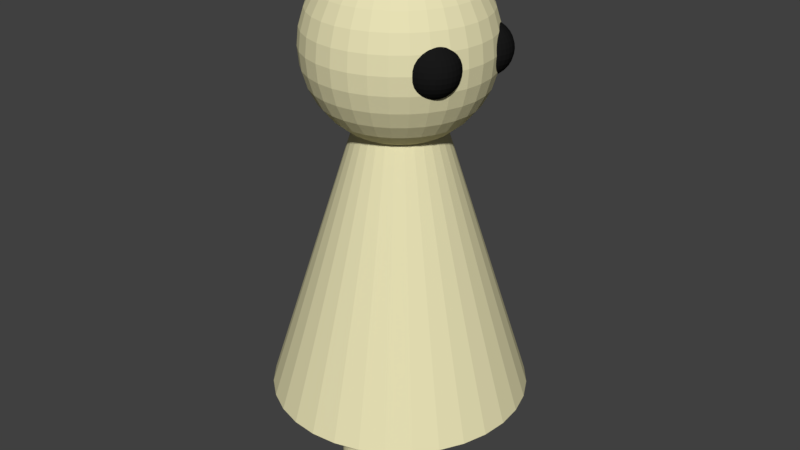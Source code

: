 # Source: Unequipped_Human_MKII.blend  (saved by Blender 2.78.0; exported with 4.5.12 LTS)
import bpy
from mathutils import Matrix  # noqa: F401  (used for matrix-valued properties, if any)

bpy.ops.wm.read_factory_settings(use_empty=True)
scene = bpy.context.scene
scene.name = 'Scene'

# ---- collections
col_collection_1 = bpy.data.collections.new('Collection 1'); scene.collection.children.link(col_collection_1)

# ---- materials (node trees are filled in below, after node groups)
mat_skin_unequipped_human_mkii = bpy.data.materials.new('Skin Unequipped Human MKII')
mat_skin_unequipped_human_mkii.alpha_threshold = 0.0
mat_skin_unequipped_human_mkii.use_transparent_shadow = False
mat_skin_unequipped_human_mkii.diffuse_color = (0.8, 0.751, 0.4597, 1.0)
mat_skin_unequipped_human_mkii.specular_color = (1.0, 0.7545, 0.6583)
mat_skin_unequipped_human_mkii.roughness = 0.5
mat_skin_unequipped_human_mkii.line_color = (0.0, 0.0, 0.0, 1.0)
mat_boots_unequipped_human_mkii = bpy.data.materials.new('Boots Unequipped Human MKII')
mat_boots_unequipped_human_mkii.alpha_threshold = 0.0
mat_boots_unequipped_human_mkii.use_transparent_shadow = False
mat_boots_unequipped_human_mkii.diffuse_color = (0.01002, 0.01002, 0.01002, 1.0)
mat_boots_unequipped_human_mkii.roughness = 0.5

# ---- material node trees

# ---- world
world_world = bpy.data.worlds.new('World'); scene.world = world_world
world_world.color = (0.05088, 0.05088, 0.05088)
world_world.use_sun_shadow = False
world_world.sun_shadow_jitter_overblur = 0.0
world_world.cycles.sampling_method = 'MANUAL'

# ---- meshes
me_cone = bpy.data.meshes.new('Cone')
me_cone.from_pydata([(2.217e-08, 0.811, -1.018), (0.1582, 0.7954, -1.018), (0.3104, 0.7493, -1.018), (0.4506, 0.6743, -1.018), (0.5735, 0.5735, -1.018), (0.6743, 0.4506, -1.018), (0.7493, 0.3104, -1.018), (0.7954, 0.1582, -1.018), (0.811, 1.086e-07, -1.018), (-3.532e-08, -9.064e-08, 1.573), (0.7954, -0.1582, -1.018), (0.7493, -0.3104, -1.018), (0.6743, -0.4506, -1.018), (0.5735, -0.5735, -1.018), (0.4506, -0.6743, -1.018), (0.3104, -0.7493, -1.018), (0.1582, -0.7954, -1.018), (-2.421e-07, -0.811, -1.018), (-0.1582, -0.7954, -1.018), (-0.3104, -0.7493, -1.018), (-0.4506, -0.6743, -1.018), (-0.5735, -0.5735, -1.018), (-0.6743, -0.4506, -1.018), (-0.7493, -0.3104, -1.018), (-0.7954, -0.1582, -1.018), (-0.811, 8.305e-07, -1.018), (-0.7954, 0.1582, -1.018), (-0.7493, 0.3104, -1.018), (-0.6743, 0.4506, -1.018), (-0.5735, 0.5735, -1.018), (-0.4506, 0.6743, -1.018), (-0.3104, 0.7493, -1.018), (-0.1582, 0.7954, -1.018), (0.02178, 0.1095, 1.757), (0.04272, 0.2148, 1.724), (0.06202, 0.3118, 1.672), (0.07893, 0.3968, 1.6), (0.09281, 0.4666, 1.514), (0.1031, 0.5185, 1.415), (0.1095, 0.5504, 1.307), (0.1116, 0.5612, 1.196), (0.1095, 0.5504, 1.084), (0.1031, 0.5185, 0.9768), (0.09281, 0.4666, 0.8779), (0.07893, 0.3968, 0.7912), (0.06202, 0.3118, 0.72), (0.04272, 0.2148, 0.6671), (0.02178, 0.1095, 0.6346), (0.04272, 0.1031, 1.757), (0.08379, 0.2023, 1.724), (0.1216, 0.2937, 1.672), (0.1548, 0.3738, 1.6), (0.1821, 0.4395, 1.514), (0.2023, 0.4884, 1.415), (0.2148, 0.5185, 1.307), (0.219, 0.5286, 1.196), (0.2148, 0.5185, 1.084), (0.2023, 0.4884, 0.9768), (0.1821, 0.4395, 0.8779), (0.1548, 0.3738, 0.7912), (0.1216, 0.2937, 0.72), (0.08379, 0.2023, 0.6671), (0.04272, 0.1031, 0.6346), (0.06202, 0.09281, 1.757), (0.1216, 0.1821, 1.724), (0.1766, 0.2643, 1.672), (0.2248, 0.3364, 1.6), (0.2643, 0.3956, 1.514), (0.2937, 0.4395, 1.415), (0.3118, 0.4666, 1.307), (0.3179, 0.4757, 1.196), (0.3118, 0.4666, 1.084), (0.2937, 0.4395, 0.9768), (0.2643, 0.3956, 0.8779), (0.2248, 0.3364, 0.7912), (0.1766, 0.2643, 0.72), (0.1216, 0.1821, 0.6671), (0.06202, 0.09281, 0.6346), (0.07893, 0.07893, 1.757), (0.1548, 0.1548, 1.724), (0.2248, 0.2248, 1.672), (0.2861, 0.2861, 1.6), (0.3364, 0.3364, 1.514), (0.3738, 0.3738, 1.415), (0.3968, 0.3968, 1.307), (0.4046, 0.4046, 1.196), (0.3968, 0.3968, 1.084), (0.3738, 0.3738, 0.9768), (0.3364, 0.3364, 0.8779), (0.2861, 0.2861, 0.7912), (0.2248, 0.2248, 0.72), (0.1548, 0.1548, 0.6671), (0.07893, 0.07893, 0.6346), (0.09281, 0.06202, 1.757), (0.1821, 0.1216, 1.724), (0.2643, 0.1766, 1.672), (0.3364, 0.2248, 1.6), (0.3956, 0.2643, 1.514), (0.4395, 0.2937, 1.415), (0.4666, 0.3118, 1.307), (0.4757, 0.3179, 1.196), (0.4666, 0.3118, 1.084), (0.4395, 0.2937, 0.9768), (0.3956, 0.2643, 0.8779), (0.3364, 0.2248, 0.7912), (0.2643, 0.1766, 0.72), (0.1821, 0.1216, 0.6671), (0.09281, 0.06202, 0.6346), (-2.661e-08, -1.534e-07, 0.6236), (0.1031, 0.04272, 1.757), (0.2023, 0.08379, 1.724), (0.2937, 0.1216, 1.672), (0.3738, 0.1548, 1.6), (0.4395, 0.1821, 1.514), (0.4884, 0.2023, 1.415), (0.5185, 0.2148, 1.307), (0.5286, 0.219, 1.196), (0.5185, 0.2148, 1.084), (0.4884, 0.2023, 0.9768), (0.4395, 0.1821, 0.8779), (0.3738, 0.1548, 0.7912), (0.2937, 0.1216, 0.72), (0.2023, 0.08379, 0.6671), (0.1031, 0.04272, 0.6346), (0.1095, 0.02178, 1.757), (0.2148, 0.04272, 1.724), (0.3118, 0.06202, 1.672), (0.3968, 0.07893, 1.6), (0.4666, 0.09281, 1.514), (0.5185, 0.1031, 1.415), (0.5504, 0.1095, 1.307), (0.5612, 0.1116, 1.196), (0.5504, 0.1095, 1.084), (0.5185, 0.1031, 0.9768), (0.4666, 0.09281, 0.8779), (0.3968, 0.07893, 0.7912), (0.3118, 0.06202, 0.72), (0.2148, 0.04272, 0.6671), (0.1095, 0.02178, 0.6346), (0.1116, -1.538e-07, 1.757), (0.219, -1.496e-07, 1.724), (0.3179, -1.453e-07, 1.672), (0.4046, -1.496e-07, 1.6), (0.4757, -1.581e-07, 1.514), (0.5286, -1.24e-07, 1.415), (0.5612, -1.922e-07, 1.307), (0.5722, -1.837e-07, 1.196), (0.5612, -1.922e-07, 1.084), (0.5286, -9.84e-08, 0.9768), (0.4757, -1.581e-07, 0.8779), (0.4046, -1.496e-07, 0.7912), (0.3179, -1.623e-07, 0.72), (0.219, -1.41e-07, 0.6671), (0.1116, -1.432e-07, 0.6346), (0.1095, -0.02178, 1.757), (0.2148, -0.04272, 1.724), (0.3118, -0.06202, 1.672), (0.3968, -0.07893, 1.6), (0.4666, -0.09281, 1.514), (0.5185, -0.1031, 1.415), (0.5504, -0.1095, 1.307), (0.5612, -0.1116, 1.196), (0.5504, -0.1095, 1.084), (0.5185, -0.1031, 0.9768), (0.4666, -0.09281, 0.8779), (0.3968, -0.07893, 0.7912), (0.3118, -0.06202, 0.72), (0.2148, -0.04272, 0.6671), (0.1095, -0.02178, 0.6346), (0.1031, -0.04272, 1.757), (0.2023, -0.08379, 1.724), (0.2937, -0.1216, 1.672), (0.3738, -0.1548, 1.6), (0.4395, -0.1821, 1.514), (0.4884, -0.2023, 1.415), (0.5185, -0.2148, 1.307), (0.5286, -0.219, 1.196), (0.5185, -0.2148, 1.084), (0.4884, -0.2023, 0.9768), (0.4395, -0.1821, 0.8779), (0.3738, -0.1548, 0.7912), (0.2937, -0.1216, 0.72), (0.2023, -0.08379, 0.6671), (0.1031, -0.04272, 0.6346), (0.09281, -0.06202, 1.757), (0.1821, -0.1216, 1.724), (0.2643, -0.1766, 1.672), (0.3364, -0.2248, 1.6), (0.3956, -0.2643, 1.514), (0.4395, -0.2937, 1.415), (0.4666, -0.3118, 1.307), (0.4757, -0.3179, 1.196), (0.4666, -0.3118, 1.084), (0.4395, -0.2937, 0.9768), (0.3956, -0.2643, 0.8779), (0.3364, -0.2248, 0.7912), (0.2643, -0.1766, 0.72), (0.1821, -0.1216, 0.6671), (0.09281, -0.06202, 0.6346), (0.07893, -0.07893, 1.757), (0.1548, -0.1548, 1.724), (0.2248, -0.2248, 1.672), (0.2861, -0.2861, 1.6), (0.3364, -0.3364, 1.514), (0.3738, -0.3738, 1.415), (0.3968, -0.3968, 1.307), (0.4046, -0.4046, 1.196), (0.3968, -0.3968, 1.084), (0.3738, -0.3738, 0.9768), (0.3364, -0.3364, 0.8779), (0.2861, -0.2861, 0.7912), (0.2248, -0.2248, 0.72), (0.1548, -0.1548, 0.6671), (0.07893, -0.07893, 0.6346), (0.06202, -0.09281, 1.757), (0.1216, -0.1821, 1.724), (0.1766, -0.2643, 1.672), (0.2248, -0.3364, 1.6), (0.2643, -0.3956, 1.514), (0.2937, -0.4395, 1.415), (0.3118, -0.4666, 1.307), (0.3179, -0.4757, 1.196), (0.3118, -0.4666, 1.084), (0.2937, -0.4395, 0.9768), (0.2643, -0.3956, 0.8779), (0.2248, -0.3364, 0.7912), (0.1766, -0.2643, 0.72), (0.1216, -0.1821, 0.6671), (0.06202, -0.09281, 0.6346), (0.04272, -0.1031, 1.757), (0.08379, -0.2023, 1.724), (0.1216, -0.2937, 1.672), (0.1548, -0.3738, 1.6), (0.1821, -0.4395, 1.514), (0.2023, -0.4884, 1.415), (0.2148, -0.5185, 1.307), (0.219, -0.5286, 1.196), (0.2148, -0.5185, 1.084), (0.2023, -0.4884, 0.9768), (0.1821, -0.4395, 0.8779), (0.1548, -0.3738, 0.7912), (0.1216, -0.2937, 0.72), (0.08379, -0.2023, 0.6671), (0.04272, -0.1031, 0.6346), (0.02178, -0.1095, 1.757), (0.04272, -0.2148, 1.724), (0.06202, -0.3118, 1.672), (0.07893, -0.3968, 1.6), (0.09281, -0.4666, 1.514), (0.1031, -0.5185, 1.415), (0.1095, -0.5504, 1.307), (0.1116, -0.5612, 1.196), (0.1095, -0.5504, 1.084), (0.1031, -0.5185, 0.9768), (0.09281, -0.4666, 0.8779), (0.07893, -0.3968, 0.7912), (0.06202, -0.3118, 0.72), (0.04272, -0.2148, 0.6671), (0.02178, -0.1095, 0.6346), (-3.074e-08, -0.1116, 1.757), (-3.026e-09, -0.219, 1.724), (-1.155e-08, -0.3179, 1.672), (-4.139e-08, -0.4046, 1.6), (-7.55e-08, -0.4757, 1.514), (9.763e-09, -0.5286, 1.415), (-7.55e-08, -0.5612, 1.307), (-8.402e-08, -0.5722, 1.196), (-7.55e-08, -0.5612, 1.084), (9.763e-09, -0.5286, 0.9768), (-7.55e-08, -0.4757, 0.8779), (-4.139e-08, -0.4046, 0.7912), (-3.287e-08, -0.3179, 0.72), (-2.434e-08, -0.219, 0.6671), (-2.434e-08, -0.1116, 0.6346), (-0.02178, -0.1095, 1.757), (-0.04272, -0.2148, 1.724), (-0.06202, -0.3118, 1.672), (-0.07893, -0.3968, 1.6), (-0.09281, -0.4666, 1.514), (-0.1031, -0.5185, 1.415), (-0.1095, -0.5504, 1.307), (-0.1116, -0.5612, 1.196), (-0.1095, -0.5504, 1.084), (-0.1031, -0.5185, 0.9768), (-0.09281, -0.4666, 0.8779), (-0.07893, -0.3968, 0.7912), (-0.06202, -0.3118, 0.72), (-0.04272, -0.2148, 0.6671), (-0.02178, -0.1095, 0.6346), (-0.04272, -0.1031, 1.757), (-0.08379, -0.2023, 1.724), (-0.1216, -0.2937, 1.672), (-0.1548, -0.3738, 1.6), (-0.1821, -0.4395, 1.514), (-0.2023, -0.4884, 1.415), (-0.2148, -0.5185, 1.307), (-0.219, -0.5286, 1.196), (-0.2148, -0.5185, 1.084), (-0.2023, -0.4884, 0.9768), (-0.1821, -0.4395, 0.8779), (-0.1548, -0.3738, 0.7912), (-0.1216, -0.2937, 0.72), (-0.08379, -0.2023, 0.6671), (-0.04272, -0.1031, 0.6346), (-1.302e-07, -3.084e-07, 1.768), (-0.06202, -0.09281, 1.757), (-0.1216, -0.1821, 1.724), (-0.1766, -0.2643, 1.672), (-0.2248, -0.3364, 1.6), (-0.2643, -0.3956, 1.514), (-0.2937, -0.4395, 1.415), (-0.3118, -0.4666, 1.307), (-0.3179, -0.4757, 1.196), (-0.3118, -0.4666, 1.084), (-0.2937, -0.4395, 0.9768), (-0.2643, -0.3956, 0.8779), (-0.2248, -0.3364, 0.7912), (-0.1766, -0.2643, 0.72), (-0.1216, -0.1821, 0.6671), (-0.06202, -0.09281, 0.6346), (-0.07893, -0.07893, 1.757), (-0.1548, -0.1548, 1.724), (-0.2248, -0.2248, 1.672), (-0.2861, -0.2861, 1.6), (-0.3364, -0.3364, 1.514), (-0.3738, -0.3738, 1.415), (-0.3968, -0.3968, 1.307), (-0.4046, -0.4046, 1.196), (-0.3968, -0.3968, 1.084), (-0.3738, -0.3738, 0.9768), (-0.3364, -0.3364, 0.8779), (-0.2861, -0.2861, 0.7912), (-0.2248, -0.2248, 0.72), (-0.1548, -0.1548, 0.6671), (-0.07893, -0.07893, 0.6346), (-0.09281, -0.06202, 1.757), (-0.1821, -0.1216, 1.724), (-0.2643, -0.1766, 1.672), (-0.3364, -0.2248, 1.6), (-0.3956, -0.2643, 1.514), (-0.4395, -0.2937, 1.415), (-0.4666, -0.3118, 1.307), (-0.4757, -0.3179, 1.196), (-0.4666, -0.3118, 1.084), (-0.4395, -0.2937, 0.9768), (-0.3956, -0.2643, 0.8779), (-0.3364, -0.2248, 0.7912), (-0.2643, -0.1766, 0.72), (-0.1821, -0.1216, 0.6671), (-0.09281, -0.06202, 0.6346), (-0.1031, -0.04272, 1.757), (-0.2023, -0.08379, 1.724), (-0.2937, -0.1216, 1.672), (-0.3738, -0.1548, 1.6), (-0.4395, -0.1821, 1.514), (-0.4884, -0.2023, 1.415), (-0.5185, -0.2148, 1.307), (-0.5286, -0.219, 1.196), (-0.5185, -0.2148, 1.084), (-0.4884, -0.2023, 0.9768), (-0.4395, -0.1821, 0.8779), (-0.3738, -0.1548, 0.7912), (-0.2937, -0.1216, 0.72), (-0.2023, -0.08379, 0.6671), (-0.1031, -0.04272, 0.6346), (-0.1095, -0.02178, 1.757), (-0.2148, -0.04272, 1.724), (-0.3118, -0.06202, 1.672), (-0.3968, -0.07893, 1.6), (-0.4666, -0.09281, 1.514), (-0.5185, -0.1031, 1.415), (-0.5504, -0.1095, 1.307), (-0.5612, -0.1116, 1.196), (-0.5504, -0.1095, 1.084), (-0.5185, -0.1031, 0.9768), (-0.4666, -0.09281, 0.8779), (-0.3968, -0.07893, 0.7912), (-0.3118, -0.06202, 0.72), (-0.2148, -0.04272, 0.6671), (-0.1095, -0.02178, 0.6346), (-0.1116, -1.453e-07, 1.757), (-0.219, -1.282e-07, 1.724), (-0.3179, -1.282e-07, 1.672), (-0.4046, -7.283e-08, 1.6), (-0.4757, -4.725e-08, 1.514), (-0.5286, -1.496e-07, 1.415), (-0.5612, -2.167e-08, 1.307), (-0.5722, -4.725e-08, 1.196), (-0.5612, -2.167e-08, 1.084), (-0.5286, -1.496e-07, 0.9768), (-0.4757, -4.725e-08, 0.8779), (-0.4046, -7.283e-08, 0.7912), (-0.3179, -1.155e-07, 0.72), (-0.219, -1.112e-07, 0.6671), (-0.1116, -1.474e-07, 0.6346), (-0.1095, 0.02178, 1.757), (-0.2148, 0.04272, 1.724), (-0.3118, 0.06202, 1.672), (-0.3968, 0.07893, 1.6), (-0.4666, 0.09281, 1.514), (-0.5185, 0.1031, 1.415), (-0.5504, 0.1095, 1.307), (-0.5612, 0.1116, 1.196), (-0.5504, 0.1095, 1.084), (-0.5185, 0.1031, 0.9768), (-0.4666, 0.09281, 0.8779), (-0.3968, 0.07893, 0.7912), (-0.3118, 0.06202, 0.72), (-0.2148, 0.04272, 0.6671), (-0.1095, 0.02178, 0.6346), (-0.1031, 0.04272, 1.757), (-0.2023, 0.08379, 1.724), (-0.2937, 0.1216, 1.672), (-0.3738, 0.1548, 1.6), (-0.4395, 0.1821, 1.514), (-0.4884, 0.2023, 1.415), (-0.5185, 0.2148, 1.307), (-0.5286, 0.219, 1.196), (-0.5185, 0.2148, 1.084), (-0.4884, 0.2023, 0.9768), (-0.4395, 0.1821, 0.8779), (-0.3738, 0.1548, 0.7912), (-0.2937, 0.1216, 0.72), (-0.2023, 0.08379, 0.6671), (-0.1031, 0.04272, 0.6346), (-0.09281, 0.06202, 1.757), (-0.1821, 0.1216, 1.724), (-0.2643, 0.1766, 1.672), (-0.3364, 0.2248, 1.6), (-0.3956, 0.2643, 1.514), (-0.4395, 0.2937, 1.415), (-0.4666, 0.3118, 1.307), (-0.4757, 0.3179, 1.196), (-0.4666, 0.3118, 1.084), (-0.4395, 0.2937, 0.9768), (-0.3956, 0.2643, 0.8779), (-0.3364, 0.2248, 0.7912), (-0.2643, 0.1766, 0.72), (-0.1821, 0.1216, 0.6671), (-0.09281, 0.06202, 0.6346), (-0.07893, 0.07893, 1.757), (-0.1548, 0.1548, 1.724), (-0.2248, 0.2248, 1.672), (-0.2861, 0.2861, 1.6), (-0.3364, 0.3364, 1.514), (-0.3738, 0.3738, 1.415), (-0.3968, 0.3968, 1.307), (-0.4046, 0.4046, 1.196), (-0.3968, 0.3968, 1.084), (-0.3738, 0.3738, 0.9768), (-0.3364, 0.3364, 0.8779), (-0.2861, 0.2861, 0.7912), (-0.2248, 0.2248, 0.72), (-0.1548, 0.1548, 0.6671), (-0.07893, 0.07893, 0.6346), (-0.06202, 0.09281, 1.757), (-0.1216, 0.1821, 1.724), (-0.1766, 0.2643, 1.672), (-0.2248, 0.3364, 1.6), (-0.2643, 0.3956, 1.514), (-0.2937, 0.4395, 1.415), (-0.3118, 0.4666, 1.307), (-0.3179, 0.4757, 1.196), (-0.3118, 0.4666, 1.084), (-0.2937, 0.4395, 0.9768), (-0.2643, 0.3956, 0.8779), (-0.2248, 0.3364, 0.7912), (-0.1766, 0.2643, 0.72), (-0.1216, 0.1821, 0.6671), (-0.06202, 0.09281, 0.6346), (-0.04272, 0.1031, 1.757), (-0.08379, 0.2023, 1.724), (-0.1216, 0.2937, 1.672), (-0.1548, 0.3738, 1.6), (-0.1821, 0.4395, 1.514), (-0.2023, 0.4884, 1.415), (-0.2148, 0.5185, 1.307), (-0.219, 0.5286, 1.196), (-0.2148, 0.5185, 1.084), (-0.2023, 0.4884, 0.9768), (-0.1821, 0.4395, 0.8779), (-0.1548, 0.3738, 0.7912), (-0.1216, 0.2937, 0.72), (-0.08379, 0.2023, 0.6671), (-0.04272, 0.1031, 0.6346), (-0.02178, 0.1095, 1.757), (-0.04272, 0.2148, 1.724), (-0.06202, 0.3118, 1.672), (-0.07893, 0.3968, 1.6), (-0.09281, 0.4666, 1.514), (-0.1031, 0.5185, 1.415), (-0.1095, 0.5504, 1.307), (-0.1116, 0.5612, 1.196), (-0.1095, 0.5504, 1.084), (-0.1031, 0.5185, 0.9768), (-0.09281, 0.4666, 0.8779), (-0.07893, 0.3968, 0.7912), (-0.06202, 0.3118, 0.72), (-0.04272, 0.2148, 0.6671), (-0.02178, 0.1095, 0.6346), (-5.158e-09, 0.1116, 1.757), (1.829e-08, 0.219, 1.724), (3.534e-08, 0.3179, 1.672), (6.092e-08, 0.4046, 1.6), (1.291e-07, 0.4757, 1.514), (9.763e-09, 0.5286, 1.415), (1.206e-07, 0.5612, 1.307), (1.291e-07, 0.5722, 1.196), (1.206e-07, 0.5612, 1.084), (9.763e-09, 0.5286, 0.9768), (1.291e-07, 0.4757, 0.8779), (6.092e-08, 0.4046, 0.7912), (4.387e-08, 0.3179, 0.72), (1.829e-08, 0.219, 0.6671), (-1.795e-08, 0.1116, 0.6346), (3.045e-08, -0.1873, -1.649), (3.045e-08, -0.1873, -0.8448), (0.02889, -0.1902, -1.649), (0.02889, -0.1902, -0.8448), (0.05666, -0.1986, -1.649), (0.05666, -0.1986, -0.8448), (0.08226, -0.2123, -1.649), (0.08226, -0.2123, -0.8448), (0.1047, -0.2307, -1.649), (0.1047, -0.2307, -0.8448), (0.1231, -0.2531, -1.649), (0.1231, -0.2531, -0.8448), (0.1368, -0.2787, -1.649), (0.1368, -0.2787, -0.8448), (0.1452, -0.3065, -1.649), (0.1452, -0.3065, -0.8448), (0.1481, -0.3354, -1.649), (0.1481, -0.3354, -0.8448), (0.1452, -0.3643, -1.649), (0.1452, -0.3643, -0.8448), (0.1368, -0.392, -1.649), (0.1368, -0.392, -0.8448), (0.1231, -0.4176, -1.649), (0.1231, -0.4176, -0.8448), (0.1047, -0.4401, -1.649), (0.1047, -0.4401, -0.8448), (0.08226, -0.4585, -1.649), (0.08226, -0.4585, -0.8448), (0.05666, -0.4722, -1.649), (0.05666, -0.4722, -0.8448), (0.02889, -0.4806, -1.649), (0.02889, -0.4806, -0.8448), (-1.78e-08, -0.4834, -1.649), (-1.78e-08, -0.4834, -0.8448), (-0.02889, -0.4806, -1.649), (-0.02889, -0.4806, -0.8448), (-0.05666, -0.4722, -1.649), (-0.05666, -0.4722, -0.8448), (-0.08226, -0.4585, -1.649), (-0.08226, -0.4585, -0.8448), (-0.1047, -0.4401, -1.649), (-0.1047, -0.4401, -0.8448), (-0.1231, -0.4176, -1.649), (-0.1231, -0.4176, -0.8448), (-0.1368, -0.392, -1.649), (-0.1368, -0.392, -0.8448), (-0.1452, -0.3643, -1.649), (-0.1452, -0.3643, -0.8448), (-0.1481, -0.3354, -1.649), (-0.1481, -0.3354, -0.8448), (-0.1452, -0.3065, -1.649), (-0.1452, -0.3065, -0.8448), (-0.1368, -0.2787, -1.649), (-0.1368, -0.2787, -0.8448), (-0.1231, -0.2531, -1.649), (-0.1231, -0.2531, -0.8448), (-0.1047, -0.2307, -1.649), (-0.1047, -0.2307, -0.8448), (-0.08226, -0.2123, -1.649), (-0.08226, -0.2123, -0.8448), (-0.05666, -0.1986, -1.649), (-0.05666, -0.1986, -0.8448), (-0.02889, -0.1902, -1.649), (-0.02889, -0.1902, -0.8448), (3.045e-08, 0.4845, -1.649), (3.045e-08, 0.4845, -0.8448), (0.02889, 0.4816, -1.649), (0.02889, 0.4816, -0.8448), (0.05666, 0.4732, -1.649), (0.05666, 0.4732, -0.8448), (0.08226, 0.4595, -1.649), (0.08226, 0.4595, -0.8448), (0.1047, 0.4411, -1.649), (0.1047, 0.4411, -0.8448), (0.1231, 0.4187, -1.649), (0.1231, 0.4187, -0.8448), (0.1368, 0.3931, -1.649), (0.1368, 0.3931, -0.8448), (0.1452, 0.3653, -1.649), (0.1452, 0.3653, -0.8448), (0.1481, 0.3364, -1.649), (0.1481, 0.3364, -0.8448), (0.1452, 0.3075, -1.649), (0.1452, 0.3075, -0.8448), (0.1368, 0.2798, -1.649), (0.1368, 0.2798, -0.8448), (0.1231, 0.2542, -1.649), (0.1231, 0.2542, -0.8448), (0.1047, 0.2317, -1.649), (0.1047, 0.2317, -0.8448), (0.08226, 0.2133, -1.649), (0.08226, 0.2133, -0.8448), (0.05666, 0.1996, -1.649), (0.05666, 0.1996, -0.8448), (0.02889, 0.1912, -1.649), (0.02889, 0.1912, -0.8448), (-1.78e-08, 0.1884, -1.649), (-1.78e-08, 0.1884, -0.8448), (-0.02889, 0.1912, -1.649), (-0.02889, 0.1912, -0.8448), (-0.05666, 0.1996, -1.649), (-0.05666, 0.1996, -0.8448), (-0.08226, 0.2133, -1.649), (-0.08226, 0.2133, -0.8448), (-0.1047, 0.2317, -1.649), (-0.1047, 0.2317, -0.8448), (-0.1231, 0.2542, -1.649), (-0.1231, 0.2542, -0.8448), (-0.1368, 0.2798, -1.649), (-0.1368, 0.2798, -0.8448), (-0.1452, 0.3075, -1.649), (-0.1452, 0.3075, -0.8448), (-0.1481, 0.3364, -1.649), (-0.1481, 0.3364, -0.8448), (-0.1452, 0.3653, -1.649), (-0.1452, 0.3653, -0.8448), (-0.1368, 0.3931, -1.649), (-0.1368, 0.3931, -0.8448), (-0.1231, 0.4187, -1.649), (-0.1231, 0.4187, -0.8448), (-0.1047, 0.4411, -1.649), (-0.1047, 0.4411, -0.8448), (-0.08226, 0.4595, -1.649), (-0.08226, 0.4595, -0.8448), (-0.05666, 0.4732, -1.649), (-0.05666, 0.4732, -0.8448), (-0.02889, 0.4816, -1.649), (-0.02889, 0.4816, -0.8448), (3.045e-08, 0.4845, -1.484), (0.02889, 0.4816, -1.484), (0.05666, 0.4732, -1.484), (0.08226, 0.4595, -1.484), (0.1047, 0.4411, -1.484), (0.1231, 0.4187, -1.484), (0.1368, 0.3931, -1.484), (0.1452, 0.3653, -1.484), (0.1481, 0.3364, -1.484), (0.1452, 0.3075, -1.484), (0.1368, 0.2798, -1.484), (0.1231, 0.2542, -1.484), (0.1047, 0.2317, -1.484), (0.08226, 0.2133, -1.484), (0.05666, 0.1996, -1.484), (0.02889, 0.1912, -1.484), (-1.78e-08, 0.1884, -1.484), (-0.02889, 0.1912, -1.484), (-0.05666, 0.1996, -1.484), (-0.08226, 0.2133, -1.484), (-0.1047, 0.2317, -1.484), (-0.1231, 0.2542, -1.484), (-0.1368, 0.2798, -1.484), (-0.1452, 0.3075, -1.484), (-0.1481, 0.3364, -1.484), (-0.1452, 0.3653, -1.484), (-0.1368, 0.3931, -1.484), (-0.1231, 0.4187, -1.484), (-0.1047, 0.4411, -1.484), (-0.08226, 0.4595, -1.484), (-0.05666, 0.4732, -1.484), (-0.02889, 0.4816, -1.484), (3.045e-08, -0.1873, -1.484), (0.02889, -0.1902, -1.484), (0.05666, -0.1986, -1.484), (0.08226, -0.2123, -1.484), (0.1047, -0.2307, -1.484), (0.1231, -0.2531, -1.484), (0.1368, -0.2787, -1.484), (0.1452, -0.3065, -1.484), (0.1481, -0.3354, -1.484), (0.1452, -0.3643, -1.484), (0.1368, -0.392, -1.484), (0.1231, -0.4176, -1.484), (0.1047, -0.4401, -1.484), (0.08226, -0.4585, -1.484), (0.05666, -0.4722, -1.484), (0.02889, -0.4806, -1.484), (-1.78e-08, -0.4834, -1.484), (-0.02889, -0.4806, -1.484), (-0.05666, -0.4722, -1.484), (-0.08226, -0.4585, -1.484), (-0.1047, -0.4401, -1.484), (-0.1231, -0.4176, -1.484), (-0.1368, -0.392, -1.484), (-0.1452, -0.3643, -1.484), (-0.1481, -0.3354, -1.484), (-0.1452, -0.3065, -1.484), (-0.1368, -0.2787, -1.484), (-0.1231, -0.2531, -1.484), (-0.1047, -0.2307, -1.484), (-0.08226, -0.2123, -1.484), (-0.05666, -0.1986, -1.484), (-0.02889, -0.1902, -1.484), (0.4962, -0.2028, 1.329), (0.4706, -0.2134, 1.344), (0.4429, -0.2249, 1.353), (0.414, -0.2368, 1.036), (0.44, -0.2195, 1.039), (0.465, -0.2028, 1.048), (0.488, -0.1874, 1.063), (0.5081, -0.174, 1.083), (0.5247, -0.1629, 1.107), (0.5369, -0.1547, 1.135), (0.5445, -0.1497, 1.165), (0.5471, -0.1479, 1.196), (0.5445, -0.1497, 1.227), (0.5369, -0.1547, 1.257), (0.5247, -0.1629, 1.285), (0.5081, -0.174, 1.309), (0.488, -0.1874, 1.329), (0.465, -0.2028, 1.344), (0.4201, 0.2667, 1.353), (0.426, 0.2962, 1.344), (0.4314, 0.3233, 1.329), (0.4361, 0.3471, 1.309), (0.44, 0.3666, 1.285), (0.4429, 0.3811, 1.257), (0.4447, 0.39, 1.227), (0.4453, 0.393, 1.196), (0.4447, 0.39, 1.165), (0.4429, 0.3811, 1.135), (0.44, 0.3666, 1.107), (0.4361, 0.3471, 1.083), (0.4314, 0.3233, 1.063), (0.426, 0.2962, 1.048), (0.4201, 0.2667, 1.039), (0.44, -0.2195, 1.353), (0.4361, -0.2148, 1.039), (0.426, 0.2649, 1.353), (0.4375, 0.2927, 1.344), (0.4481, 0.3182, 1.329), (0.4573, 0.3406, 1.309), (0.465, 0.359, 1.285), (0.4706, 0.3727, 1.257), (0.4741, 0.3811, 1.227), (0.4753, 0.3839, 1.196), (0.4741, 0.3811, 1.165), (0.4706, 0.3727, 1.135), (0.465, 0.359, 1.107), (0.4573, 0.3406, 1.083), (0.4481, 0.3182, 1.063), (0.4375, 0.2927, 1.048), (0.426, 0.2649, 1.039), (0.4573, -0.1935, 1.048), (0.4769, -0.174, 1.063), (0.4314, 0.2621, 1.353), (0.4481, 0.287, 1.344), (0.4634, 0.31, 1.329), (0.4769, 0.3302, 1.309), (0.488, 0.3467, 1.285), (0.4962, 0.359, 1.257), (0.5012, 0.3666, 1.227), (0.5029, 0.3691, 1.196), (0.5012, 0.3666, 1.165), (0.4962, 0.359, 1.135), (0.488, 0.3467, 1.107), (0.4769, 0.3302, 1.083), (0.4634, 0.31, 1.063), (0.4481, 0.287, 1.048), (0.4314, 0.2621, 1.039), (0.494, -0.1568, 1.083), (0.5081, -0.1428, 1.107), (0.4361, 0.2582, 1.353), (0.4573, 0.2794, 1.344), (0.4769, 0.299, 1.329), (0.494, 0.3161, 1.309), (0.5081, 0.3302, 1.285), (0.5186, 0.3406, 1.257), (0.525, 0.3471, 1.227), (0.5272, 0.3492, 1.196), (0.525, 0.3471, 1.165), (0.5186, 0.3406, 1.135), (0.5081, 0.3302, 1.107), (0.494, 0.3161, 1.083), (0.4769, 0.299, 1.063), (0.4573, 0.2794, 1.048), (0.4361, 0.2582, 1.039), (0.5186, -0.1323, 1.135), (0.525, -0.1259, 1.165), (0.44, 0.2535, 1.353), (0.465, 0.2701, 1.344), (0.488, 0.2855, 1.329), (0.5081, 0.299, 1.309), (0.5247, 0.31, 1.285), (0.5369, 0.3182, 1.257), (0.5445, 0.3233, 1.227), (0.5471, 0.325, 1.196), (0.5445, 0.3233, 1.165), (0.5369, 0.3182, 1.135), (0.5247, 0.31, 1.107), (0.5081, 0.299, 1.083), (0.488, 0.2855, 1.063), (0.465, 0.2701, 1.048), (0.44, 0.2535, 1.039), (0.414, 0.2361, 1.036), (0.5272, -0.1237, 1.196), (0.4429, 0.2481, 1.353), (0.4706, 0.2595, 1.344), (0.4962, 0.2701, 1.329), (0.5186, 0.2794, 1.309), (0.5369, 0.287, 1.285), (0.5506, 0.2927, 1.257), (0.559, 0.2962, 1.227), (0.5619, 0.2973, 1.196), (0.559, 0.2962, 1.165), (0.5506, 0.2927, 1.135), (0.5369, 0.287, 1.107), (0.5186, 0.2794, 1.083), (0.4962, 0.2701, 1.063), (0.4706, 0.2595, 1.048), (0.4429, 0.2481, 1.039), (0.525, -0.1259, 1.227), (0.5186, -0.1323, 1.257), (0.4447, 0.2422, 1.353), (0.4741, 0.2481, 1.344), (0.5012, 0.2535, 1.329), (0.525, 0.2582, 1.309), (0.5445, 0.2621, 1.285), (0.559, 0.2649, 1.257), (0.5679, 0.2667, 1.227), (0.571, 0.2673, 1.196), (0.5679, 0.2667, 1.165), (0.559, 0.2649, 1.135), (0.5445, 0.2621, 1.107), (0.525, 0.2582, 1.083), (0.5012, 0.2535, 1.063), (0.4741, 0.2481, 1.048), (0.4447, 0.2422, 1.039), (0.5081, -0.1428, 1.285), (0.494, -0.1568, 1.309), (0.4453, 0.2361, 1.353), (0.4753, 0.2361, 1.344), (0.5029, 0.2361, 1.329), (0.5272, 0.2361, 1.309), (0.5471, 0.2361, 1.285), (0.5619, 0.2361, 1.257), (0.571, 0.2361, 1.227), (0.574, 0.2361, 1.196), (0.571, 0.2361, 1.165), (0.5619, 0.2361, 1.135), (0.5471, 0.2361, 1.107), (0.5272, 0.2361, 1.083), (0.5029, 0.2361, 1.063), (0.4753, 0.2361, 1.048), (0.4453, 0.2361, 1.039), (0.4769, -0.174, 1.329), (0.4573, -0.1935, 1.344), (0.4447, 0.23, 1.353), (0.4741, 0.2242, 1.344), (0.5012, 0.2188, 1.329), (0.525, 0.214, 1.309), (0.5445, 0.2102, 1.285), (0.559, 0.2073, 1.257), (0.5679, 0.2055, 1.227), (0.571, 0.2049, 1.196), (0.5679, 0.2055, 1.165), (0.559, 0.2073, 1.135), (0.5445, 0.2102, 1.107), (0.525, 0.214, 1.083), (0.5012, 0.2188, 1.063), (0.4741, 0.2242, 1.048), (0.4447, 0.23, 1.039), (0.4361, -0.2148, 1.353), (0.4314, -0.2109, 1.039), (0.4429, 0.2242, 1.353), (0.4706, 0.2127, 1.344), (0.4962, 0.2021, 1.329), (0.5186, 0.1928, 1.309), (0.5369, 0.1852, 1.285), (0.5506, 0.1796, 1.257), (0.559, 0.1761, 1.227), (0.5619, 0.1749, 1.196), (0.559, 0.1761, 1.165), (0.5506, 0.1796, 1.135), (0.5369, 0.1852, 1.107), (0.5186, 0.1928, 1.083), (0.4962, 0.2021, 1.063), (0.4706, 0.2127, 1.048), (0.4429, 0.2242, 1.039), (0.4481, -0.1859, 1.048), (0.4634, -0.1629, 1.063), (0.44, 0.2188, 1.353), (0.465, 0.2021, 1.344), (0.488, 0.1867, 1.329), (0.5081, 0.1733, 1.309), (0.5247, 0.1622, 1.285), (0.5369, 0.154, 1.257), (0.5445, 0.1489, 1.227), (0.5471, 0.1472, 1.196), (0.5445, 0.1489, 1.165), (0.5369, 0.154, 1.135), (0.5247, 0.1622, 1.107), (0.5081, 0.1733, 1.083), (0.488, 0.1867, 1.063), (0.465, 0.2021, 1.048), (0.44, 0.2188, 1.039), (0.4769, -0.1428, 1.083), (0.488, -0.1262, 1.107), (0.4361, 0.214, 1.353), (0.4573, 0.1928, 1.344), (0.4769, 0.1733, 1.329), (0.494, 0.1561, 1.309), (0.5081, 0.1421, 1.285), (0.5186, 0.1316, 1.257), (0.525, 0.1252, 1.227), (0.5272, 0.123, 1.196), (0.525, 0.1252, 1.165), (0.5186, 0.1316, 1.135), (0.5081, 0.1421, 1.107), (0.494, 0.1561, 1.083), (0.4769, 0.1733, 1.063), (0.4573, 0.1928, 1.048), (0.4361, 0.214, 1.039), (0.4962, -0.1139, 1.135), (0.5012, -0.1064, 1.165), (0.4314, 0.2102, 1.353), (0.4481, 0.1852, 1.344), (0.4634, 0.1622, 1.329), (0.4769, 0.1421, 1.309), (0.488, 0.1255, 1.285), (0.4962, 0.1132, 1.257), (0.5012, 0.1057, 1.227), (0.5029, 0.1031, 1.196), (0.5012, 0.1057, 1.165), (0.4962, 0.1132, 1.135), (0.488, 0.1255, 1.107), (0.4769, 0.1421, 1.083), (0.4634, 0.1622, 1.063), (0.4481, 0.1852, 1.048), (0.4314, 0.2102, 1.039), (0.5029, -0.1038, 1.196), (0.5012, -0.1064, 1.227), (0.426, 0.2073, 1.353), (0.4375, 0.1796, 1.344), (0.4481, 0.154, 1.329), (0.4573, 0.1316, 1.309), (0.465, 0.1132, 1.285), (0.4706, 0.09956, 1.257), (0.4741, 0.09115, 1.227), (0.4753, 0.08831, 1.196), (0.4741, 0.09115, 1.165), (0.4706, 0.09956, 1.135), (0.465, 0.1132, 1.107), (0.4573, 0.1316, 1.083), (0.4481, 0.154, 1.063), (0.4375, 0.1796, 1.048), (0.426, 0.2073, 1.039), (0.4962, -0.1139, 1.257), (0.488, -0.1262, 1.285), (0.4201, 0.2055, 1.353), (0.426, 0.1761, 1.344), (0.4314, 0.1489, 1.329), (0.4361, 0.1252, 1.309), (0.44, 0.1057, 1.285), (0.4429, 0.09115, 1.257), (0.4447, 0.08222, 1.227), (0.4453, 0.07921, 1.196), (0.4447, 0.08222, 1.165), (0.4429, 0.09115, 1.135), (0.44, 0.1057, 1.107), (0.4361, 0.1252, 1.083), (0.4314, 0.1489, 1.063), (0.426, 0.1761, 1.048), (0.4201, 0.2055, 1.039), (0.4769, -0.1428, 1.309), (0.4634, -0.1629, 1.329), (0.414, 0.2049, 1.353), (0.414, 0.1749, 1.344), (0.414, 0.1472, 1.329), (0.414, 0.123, 1.309), (0.414, 0.1031, 1.285), (0.414, 0.08831, 1.257), (0.414, 0.07921, 1.227), (0.414, 0.07613, 1.196), (0.414, 0.07921, 1.165), (0.414, 0.08831, 1.135), (0.414, 0.1031, 1.107), (0.414, 0.123, 1.083), (0.414, 0.1472, 1.063), (0.414, 0.1749, 1.048), (0.414, 0.2049, 1.039), (0.4481, -0.1859, 1.344), (0.4314, -0.2109, 1.353), (0.408, 0.2055, 1.353), (0.4021, 0.1761, 1.344), (0.3967, 0.1489, 1.329), (0.392, 0.1252, 1.309), (0.3881, 0.1057, 1.285), (0.3852, 0.09115, 1.257), (0.3834, 0.08222, 1.227), (0.3828, 0.07921, 1.196), (0.3834, 0.08222, 1.165), (0.3852, 0.09115, 1.135), (0.3881, 0.1057, 1.107), (0.392, 0.1252, 1.083), (0.3967, 0.1489, 1.063), (0.4021, 0.1761, 1.048), (0.408, 0.2055, 1.039), (0.426, -0.208, 1.039), (0.4375, -0.1803, 1.048), (0.4021, 0.2073, 1.353), (0.3906, 0.1796, 1.344), (0.38, 0.154, 1.329), (0.3708, 0.1316, 1.309), (0.3631, 0.1132, 1.285), (0.3575, 0.09956, 1.257), (0.354, 0.09115, 1.227), (0.3528, 0.08831, 1.196), (0.354, 0.09115, 1.165), (0.3575, 0.09956, 1.135), (0.3631, 0.1132, 1.107), (0.3708, 0.1316, 1.083), (0.38, 0.154, 1.063), (0.3906, 0.1796, 1.048), (0.4021, 0.2073, 1.039), (0.4481, -0.1547, 1.063), (0.414, 0.2361, 1.356), (0.3967, 0.2102, 1.353), (0.38, 0.1852, 1.344), (0.3647, 0.1622, 1.329), (0.3512, 0.1421, 1.309), (0.3401, 0.1255, 1.285), (0.3319, 0.1132, 1.257), (0.3269, 0.1057, 1.227), (0.3252, 0.1031, 1.196), (0.3269, 0.1057, 1.165), (0.3319, 0.1132, 1.135), (0.3401, 0.1255, 1.107), (0.3512, 0.1421, 1.083), (0.3647, 0.1622, 1.063), (0.38, 0.1852, 1.048), (0.3967, 0.2102, 1.039), (0.4573, -0.1323, 1.083), (0.465, -0.1139, 1.107), (0.392, 0.214, 1.353), (0.3708, 0.1928, 1.344), (0.3512, 0.1733, 1.329), (0.3341, 0.1561, 1.309), (0.32, 0.1421, 1.285), (0.3095, 0.1316, 1.257), (0.3031, 0.1252, 1.227), (0.3009, 0.123, 1.196), (0.3031, 0.1252, 1.165), (0.3095, 0.1316, 1.135), (0.32, 0.1421, 1.107), (0.3341, 0.1561, 1.083), (0.3512, 0.1733, 1.063), (0.3708, 0.1928, 1.048), (0.392, 0.214, 1.039), (0.4706, -0.1003, 1.135), (0.4741, -0.09186, 1.165), (0.3881, 0.2188, 1.353), (0.3631, 0.2021, 1.344), (0.3401, 0.1867, 1.329), (0.32, 0.1733, 1.309), (0.3034, 0.1622, 1.285), (0.2912, 0.154, 1.257), (0.2836, 0.1489, 1.227), (0.281, 0.1472, 1.196), (0.2836, 0.1489, 1.165), (0.2912, 0.154, 1.135), (0.3034, 0.1622, 1.107), (0.32, 0.1733, 1.083), (0.3401, 0.1867, 1.063), (0.3631, 0.2021, 1.048), (0.3881, 0.2188, 1.039), (0.4753, -0.08902, 1.196), (0.4741, -0.09186, 1.227), (0.3852, 0.2242, 1.353), (0.3575, 0.2127, 1.344), (0.3319, 0.2021, 1.329), (0.3095, 0.1928, 1.309), (0.2912, 0.1852, 1.285), (0.2775, 0.1796, 1.257), (0.2691, 0.1761, 1.227), (0.2662, 0.1749, 1.196), (0.2691, 0.1761, 1.165), (0.2775, 0.1796, 1.135), (0.2912, 0.1852, 1.107), (0.3095, 0.1928, 1.083), (0.3319, 0.2021, 1.063), (0.3575, 0.2127, 1.048), (0.3852, 0.2242, 1.039), (0.4706, -0.1003, 1.257), (0.465, -0.1139, 1.285), (0.3834, 0.23, 1.353), (0.354, 0.2242, 1.344), (0.3269, 0.2188, 1.329), (0.3031, 0.214, 1.309), (0.2836, 0.2102, 1.285), (0.2691, 0.2073, 1.257), (0.2602, 0.2055, 1.227), (0.2571, 0.2049, 1.196), (0.2602, 0.2055, 1.165), (0.2691, 0.2073, 1.135), (0.2836, 0.2102, 1.107), (0.3031, 0.214, 1.083), (0.3269, 0.2188, 1.063), (0.354, 0.2242, 1.048), (0.3834, 0.23, 1.039), (0.4573, -0.1323, 1.309), (0.4481, -0.1547, 1.329), (0.3828, 0.2361, 1.353), (0.3528, 0.2361, 1.344), (0.3252, 0.2361, 1.329), (0.3009, 0.2361, 1.309), (0.281, 0.2361, 1.285), (0.2662, 0.2361, 1.257), (0.2571, 0.2361, 1.227), (0.2541, 0.2361, 1.196), (0.2571, 0.2361, 1.165), (0.2662, 0.2361, 1.135), (0.281, 0.2361, 1.107), (0.3009, 0.2361, 1.083), (0.3252, 0.2361, 1.063), (0.3528, 0.2361, 1.048), (0.3828, 0.2361, 1.039), (0.4375, -0.1803, 1.344), (0.426, -0.208, 1.353), (0.3834, 0.2422, 1.353), (0.354, 0.2481, 1.344), (0.3269, 0.2535, 1.329), (0.3031, 0.2582, 1.309), (0.2836, 0.2621, 1.285), (0.2691, 0.2649, 1.257), (0.2602, 0.2667, 1.227), (0.2571, 0.2673, 1.196), (0.2602, 0.2667, 1.165), (0.2691, 0.2649, 1.135), (0.2836, 0.2621, 1.107), (0.3031, 0.2582, 1.083), (0.3269, 0.2535, 1.063), (0.354, 0.2481, 1.048), (0.3834, 0.2422, 1.039), (0.4201, -0.2062, 1.039), (0.426, -0.1768, 1.048), (0.3852, 0.2481, 1.353), (0.3575, 0.2595, 1.344), (0.3319, 0.2701, 1.329), (0.3095, 0.2794, 1.309), (0.2912, 0.287, 1.285), (0.2775, 0.2927, 1.257), (0.2691, 0.2962, 1.227), (0.2662, 0.2973, 1.196), (0.2691, 0.2962, 1.165), (0.2775, 0.2927, 1.135), (0.2912, 0.287, 1.107), (0.3095, 0.2794, 1.083), (0.3319, 0.2701, 1.063), (0.3575, 0.2595, 1.048), (0.3852, 0.2481, 1.039), (0.4314, -0.1497, 1.063), (0.4361, -0.1259, 1.083), (0.3881, 0.2535, 1.353), (0.3631, 0.2701, 1.344), (0.3401, 0.2855, 1.329), (0.32, 0.299, 1.309), (0.3034, 0.31, 1.285), (0.2912, 0.3182, 1.257), (0.2836, 0.3233, 1.227), (0.281, 0.325, 1.196), (0.2836, 0.3233, 1.165), (0.2912, 0.3182, 1.135), (0.3034, 0.31, 1.107), (0.32, 0.299, 1.083), (0.3401, 0.2855, 1.063), (0.3631, 0.2701, 1.048), (0.3881, 0.2535, 1.039), (0.44, -0.1064, 1.107), (0.4429, -0.09186, 1.135), (0.392, 0.2582, 1.353), (0.3708, 0.2794, 1.344), (0.3512, 0.299, 1.329), (0.3341, 0.3161, 1.309), (0.32, 0.3302, 1.285), (0.3095, 0.3406, 1.257), (0.3031, 0.3471, 1.227), (0.3009, 0.3492, 1.196), (0.3031, 0.3471, 1.165), (0.3095, 0.3406, 1.135), (0.32, 0.3302, 1.107), (0.3341, 0.3161, 1.083), (0.3512, 0.299, 1.063), (0.3708, 0.2794, 1.048), (0.392, 0.2582, 1.039), (0.4447, -0.08294, 1.165), (0.4453, -0.07992, 1.196), (0.3967, 0.2621, 1.353), (0.38, 0.287, 1.344), (0.3647, 0.31, 1.329), (0.3512, 0.3302, 1.309), (0.3401, 0.3467, 1.285), (0.3319, 0.359, 1.257), (0.3269, 0.3666, 1.227), (0.3252, 0.3691, 1.196), (0.3269, 0.3666, 1.165), (0.3319, 0.359, 1.135), (0.3401, 0.3467, 1.107), (0.3512, 0.3302, 1.083), (0.3647, 0.31, 1.063), (0.38, 0.287, 1.048), (0.3967, 0.2621, 1.039), (0.4447, -0.08294, 1.227), (0.4429, -0.09186, 1.257), (0.4021, 0.2649, 1.353), (0.3906, 0.2927, 1.344), (0.38, 0.3182, 1.329), (0.3708, 0.3406, 1.309), (0.3631, 0.359, 1.285), (0.3575, 0.3727, 1.257), (0.354, 0.3811, 1.227), (0.3528, 0.3839, 1.196), (0.354, 0.3811, 1.165), (0.3575, 0.3727, 1.135), (0.3631, 0.359, 1.107), (0.3708, 0.3406, 1.083), (0.38, 0.3182, 1.063), (0.3906, 0.2927, 1.048), (0.4021, 0.2649, 1.039), (0.44, -0.1064, 1.285), (0.4361, -0.1259, 1.309), (0.408, 0.2667, 1.353), (0.4021, 0.2962, 1.344), (0.3967, 0.3233, 1.329), (0.392, 0.3471, 1.309), (0.3881, 0.3666, 1.285), (0.3852, 0.3811, 1.257), (0.3834, 0.39, 1.227), (0.3828, 0.393, 1.196), (0.3834, 0.39, 1.165), (0.3852, 0.3811, 1.135), (0.3881, 0.3666, 1.107), (0.392, 0.3471, 1.083), (0.3967, 0.3233, 1.063), (0.4021, 0.2962, 1.048), (0.408, 0.2667, 1.039), (0.4314, -0.1497, 1.329), (0.426, -0.1768, 1.344), (0.414, 0.2673, 1.353), (0.414, 0.2973, 1.344), (0.414, 0.325, 1.329), (0.414, 0.3492, 1.309), (0.414, 0.3691, 1.285), (0.414, 0.3839, 1.257), (0.414, 0.393, 1.227), (0.414, 0.3961, 1.196), (0.414, 0.393, 1.165), (0.414, 0.3839, 1.135), (0.414, 0.3691, 1.107), (0.414, 0.3492, 1.083), (0.414, 0.325, 1.063), (0.414, 0.2973, 1.048), (0.414, 0.2673, 1.039), (0.4201, -0.2062, 1.353), (0.5186, -0.1935, 1.309), (0.5369, -0.1859, 1.285), (0.5506, -0.1803, 1.257), (0.559, -0.1768, 1.227), (0.5619, -0.1756, 1.196), (0.559, -0.1768, 1.165), (0.5506, -0.1803, 1.135), (0.5369, -0.1859, 1.107), (0.5186, -0.1935, 1.083), (0.4962, -0.2028, 1.063), (0.4706, -0.2134, 1.048), (0.4429, -0.2249, 1.039), (0.4447, -0.2307, 1.353), (0.4741, -0.2249, 1.344), (0.5012, -0.2195, 1.329), (0.525, -0.2148, 1.309), (0.5445, -0.2109, 1.285), (0.559, -0.208, 1.257), (0.5679, -0.2062, 1.227), (0.571, -0.2056, 1.196), (0.5679, -0.2062, 1.165), (0.559, -0.208, 1.135), (0.5445, -0.2109, 1.107), (0.525, -0.2148, 1.083), (0.5012, -0.2195, 1.063), (0.4741, -0.2249, 1.048), (0.4447, -0.2307, 1.039), (0.4453, -0.2368, 1.353), (0.4753, -0.2368, 1.344), (0.5029, -0.2368, 1.329), (0.5272, -0.2368, 1.309), (0.5471, -0.2368, 1.285), (0.5619, -0.2368, 1.257), (0.571, -0.2368, 1.227), (0.574, -0.2368, 1.196), (0.571, -0.2368, 1.165), (0.5619, -0.2368, 1.135), (0.5471, -0.2368, 1.107), (0.5272, -0.2368, 1.083), (0.5029, -0.2368, 1.063), (0.4753, -0.2368, 1.048), (0.4453, -0.2368, 1.039), (0.4447, -0.2429, 1.353), (0.4741, -0.2488, 1.344), (0.5012, -0.2542, 1.329), (0.525, -0.2589, 1.309), (0.5445, -0.2628, 1.285), (0.559, -0.2657, 1.257), (0.5679, -0.2674, 1.227), (0.571, -0.268, 1.196), (0.5679, -0.2674, 1.165), (0.559, -0.2657, 1.135), (0.5445, -0.2628, 1.107), (0.525, -0.2589, 1.083), (0.5012, -0.2542, 1.063), (0.4741, -0.2488, 1.048), (0.4447, -0.2429, 1.039), (0.4429, -0.2488, 1.353), (0.4706, -0.2603, 1.344), (0.4962, -0.2708, 1.329), (0.5186, -0.2801, 1.309), (0.5369, -0.2877, 1.285), (0.5506, -0.2934, 1.257), (0.559, -0.2969, 1.227), (0.5619, -0.298, 1.196), (0.559, -0.2969, 1.165), (0.5506, -0.2934, 1.135), (0.5369, -0.2877, 1.107), (0.5186, -0.2801, 1.083), (0.4962, -0.2708, 1.063), (0.4706, -0.2603, 1.048), (0.4429, -0.2488, 1.039), (0.44, -0.2542, 1.353), (0.465, -0.2708, 1.344), (0.488, -0.2862, 1.329), (0.5081, -0.2997, 1.309), (0.5247, -0.3107, 1.285), (0.5369, -0.3189, 1.257), (0.5445, -0.324, 1.227), (0.5471, -0.3257, 1.196), (0.5445, -0.324, 1.165), (0.5369, -0.3189, 1.135), (0.5247, -0.3107, 1.107), (0.5081, -0.2997, 1.083), (0.488, -0.2862, 1.063), (0.465, -0.2708, 1.048), (0.44, -0.2542, 1.039), (0.4361, -0.2589, 1.353), (0.4573, -0.2801, 1.344), (0.4769, -0.2997, 1.329), (0.494, -0.3168, 1.309), (0.5081, -0.3309, 1.285), (0.5186, -0.3413, 1.257), (0.525, -0.3478, 1.227), (0.5272, -0.35, 1.196), (0.525, -0.3478, 1.165), (0.5186, -0.3413, 1.135), (0.5081, -0.3309, 1.107), (0.494, -0.3168, 1.083), (0.4769, -0.2997, 1.063), (0.4573, -0.2801, 1.048), (0.4361, -0.2589, 1.039), (0.4314, -0.2628, 1.353), (0.4481, -0.2877, 1.344), (0.4634, -0.3107, 1.329), (0.4769, -0.3309, 1.309), (0.488, -0.3474, 1.285), (0.4962, -0.3597, 1.257), (0.5012, -0.3673, 1.227), (0.5029, -0.3698, 1.196), (0.5012, -0.3673, 1.165), (0.4962, -0.3597, 1.135), (0.488, -0.3474, 1.107), (0.4769, -0.3309, 1.083), (0.4634, -0.3107, 1.063), (0.4481, -0.2877, 1.048), (0.4314, -0.2628, 1.039), (0.426, -0.2657, 1.353), (0.4375, -0.2934, 1.344), (0.4481, -0.3189, 1.329), (0.4573, -0.3413, 1.309), (0.465, -0.3597, 1.285), (0.4706, -0.3734, 1.257), (0.4741, -0.3818, 1.227), (0.4753, -0.3846, 1.196), (0.4741, -0.3818, 1.165), (0.4706, -0.3734, 1.135), (0.465, -0.3597, 1.107), (0.4573, -0.3413, 1.083), (0.4481, -0.3189, 1.063), (0.4375, -0.2934, 1.048), (0.426, -0.2657, 1.039), (0.4201, -0.2674, 1.353), (0.426, -0.2969, 1.344), (0.4314, -0.324, 1.329), (0.4361, -0.3478, 1.309), (0.44, -0.3673, 1.285), (0.4429, -0.3818, 1.257), (0.4447, -0.3907, 1.227), (0.4453, -0.3937, 1.196), (0.4447, -0.3907, 1.165), (0.4429, -0.3818, 1.135), (0.44, -0.3673, 1.107), (0.4361, -0.3478, 1.083), (0.4314, -0.324, 1.063), (0.426, -0.2969, 1.048), (0.4201, -0.2674, 1.039), (0.414, -0.268, 1.353), (0.414, -0.298, 1.344), (0.414, -0.3257, 1.329), (0.414, -0.35, 1.309), (0.414, -0.3698, 1.285), (0.414, -0.3846, 1.257), (0.414, -0.3937, 1.227), (0.414, -0.3968, 1.196), (0.414, -0.3937, 1.165), (0.414, -0.3846, 1.135), (0.414, -0.3698, 1.107), (0.414, -0.35, 1.083), (0.414, -0.3257, 1.063), (0.414, -0.298, 1.048), (0.414, -0.268, 1.039), (0.408, -0.2674, 1.353), (0.4021, -0.2969, 1.344), (0.3967, -0.324, 1.329), (0.392, -0.3478, 1.309), (0.3881, -0.3673, 1.285), (0.3852, -0.3818, 1.257), (0.3834, -0.3907, 1.227), (0.3828, -0.3937, 1.196), (0.3834, -0.3907, 1.165), (0.3852, -0.3818, 1.135), (0.3881, -0.3673, 1.107), (0.392, -0.3478, 1.083), (0.3967, -0.324, 1.063), (0.4021, -0.2969, 1.048), (0.408, -0.2674, 1.039), (0.4021, -0.2657, 1.353), (0.3906, -0.2934, 1.344), (0.38, -0.3189, 1.329), (0.3708, -0.3413, 1.309), (0.3631, -0.3597, 1.285), (0.3575, -0.3734, 1.257), (0.354, -0.3818, 1.227), (0.3528, -0.3846, 1.196), (0.354, -0.3818, 1.165), (0.3575, -0.3734, 1.135), (0.3631, -0.3597, 1.107), (0.3708, -0.3413, 1.083), (0.38, -0.3189, 1.063), (0.3906, -0.2934, 1.048), (0.4021, -0.2657, 1.039), (0.414, -0.2368, 1.356), (0.3967, -0.2628, 1.353), (0.38, -0.2877, 1.344), (0.3647, -0.3107, 1.329), (0.3512, -0.3309, 1.309), (0.3401, -0.3474, 1.285), (0.3319, -0.3597, 1.257), (0.3269, -0.3673, 1.227), (0.3252, -0.3698, 1.196), (0.3269, -0.3673, 1.165), (0.3319, -0.3597, 1.135), (0.3401, -0.3474, 1.107), (0.3512, -0.3309, 1.083), (0.3647, -0.3107, 1.063), (0.38, -0.2877, 1.048), (0.3967, -0.2628, 1.039), (0.392, -0.2589, 1.353), (0.3708, -0.2801, 1.344), (0.3512, -0.2997, 1.329), (0.3341, -0.3168, 1.309), (0.32, -0.3309, 1.285), (0.3095, -0.3413, 1.257), (0.3031, -0.3478, 1.227), (0.3009, -0.35, 1.196), (0.3031, -0.3478, 1.165), (0.3095, -0.3413, 1.135), (0.32, -0.3309, 1.107), (0.3341, -0.3168, 1.083), (0.3512, -0.2997, 1.063), (0.3708, -0.2801, 1.048), (0.392, -0.2589, 1.039), (0.3881, -0.2542, 1.353), (0.3631, -0.2708, 1.344), (0.3401, -0.2862, 1.329), (0.32, -0.2997, 1.309), (0.3034, -0.3107, 1.285), (0.2912, -0.3189, 1.257), (0.2836, -0.324, 1.227), (0.281, -0.3257, 1.196), (0.2836, -0.324, 1.165), (0.2912, -0.3189, 1.135), (0.3034, -0.3107, 1.107), (0.32, -0.2997, 1.083), (0.3401, -0.2862, 1.063), (0.3631, -0.2708, 1.048), (0.3881, -0.2542, 1.039), (0.3852, -0.2488, 1.353), (0.3575, -0.2603, 1.344), (0.3319, -0.2708, 1.329), (0.3095, -0.2801, 1.309), (0.2912, -0.2877, 1.285), (0.2775, -0.2934, 1.257), (0.2691, -0.2969, 1.227), (0.2662, -0.298, 1.196), (0.2691, -0.2969, 1.165), (0.2775, -0.2934, 1.135), (0.2912, -0.2877, 1.107), (0.3095, -0.2801, 1.083), (0.3319, -0.2708, 1.063), (0.3575, -0.2603, 1.048), (0.3852, -0.2488, 1.039), (0.3834, -0.2429, 1.353), (0.354, -0.2488, 1.344), (0.3269, -0.2542, 1.329), (0.3031, -0.2589, 1.309), (0.2836, -0.2628, 1.285), (0.2691, -0.2657, 1.257), (0.2602, -0.2674, 1.227), (0.2571, -0.268, 1.196), (0.2602, -0.2674, 1.165), (0.2691, -0.2657, 1.135), (0.2836, -0.2628, 1.107), (0.3031, -0.2589, 1.083), (0.3269, -0.2542, 1.063), (0.354, -0.2488, 1.048), (0.3834, -0.2429, 1.039), (0.3828, -0.2368, 1.353), (0.3528, -0.2368, 1.344), (0.3252, -0.2368, 1.329), (0.3009, -0.2368, 1.309), (0.281, -0.2368, 1.285), (0.2662, -0.2368, 1.257), (0.2571, -0.2368, 1.227), (0.2541, -0.2368, 1.196), (0.2571, -0.2368, 1.165), (0.2662, -0.2368, 1.135), (0.281, -0.2368, 1.107), (0.3009, -0.2368, 1.083), (0.3252, -0.2368, 1.063), (0.3528, -0.2368, 1.048), (0.3828, -0.2368, 1.039), (0.3834, -0.2307, 1.353), (0.354, -0.2249, 1.344), (0.3269, -0.2195, 1.329), (0.3031, -0.2148, 1.309), (0.2836, -0.2109, 1.285), (0.2691, -0.208, 1.257), (0.2602, -0.2062, 1.227), (0.2571, -0.2056, 1.196), (0.2602, -0.2062, 1.165), (0.2691, -0.208, 1.135), (0.2836, -0.2109, 1.107), (0.3031, -0.2148, 1.083), (0.3269, -0.2195, 1.063), (0.354, -0.2249, 1.048), (0.3834, -0.2307, 1.039), (0.3852, -0.2249, 1.353), (0.3575, -0.2134, 1.344), (0.3319, -0.2028, 1.329), (0.3095, -0.1935, 1.309), (0.2912, -0.1859, 1.285), (0.2775, -0.1803, 1.257), (0.2691, -0.1768, 1.227), (0.2662, -0.1756, 1.196), (0.2691, -0.1768, 1.165), (0.2775, -0.1803, 1.135), (0.2912, -0.1859, 1.107), (0.3095, -0.1935, 1.083), (0.3319, -0.2028, 1.063), (0.3575, -0.2134, 1.048), (0.3852, -0.2249, 1.039), (0.3881, -0.2195, 1.353), (0.3631, -0.2028, 1.344), (0.3401, -0.1874, 1.329), (0.32, -0.174, 1.309), (0.3034, -0.1629, 1.285), (0.2912, -0.1547, 1.257), (0.2836, -0.1497, 1.227), (0.281, -0.1479, 1.196), (0.2836, -0.1497, 1.165), (0.2912, -0.1547, 1.135), (0.3034, -0.1629, 1.107), (0.32, -0.174, 1.083), (0.3401, -0.1874, 1.063), (0.3631, -0.2028, 1.048), (0.3881, -0.2195, 1.039), (0.392, -0.2148, 1.353), (0.3708, -0.1935, 1.344), (0.3512, -0.174, 1.329), (0.3341, -0.1568, 1.309), (0.32, -0.1428, 1.285), (0.3095, -0.1323, 1.257), (0.3031, -0.1259, 1.227), (0.3009, -0.1237, 1.196), (0.3031, -0.1259, 1.165), (0.3095, -0.1323, 1.135), (0.32, -0.1428, 1.107), (0.3341, -0.1568, 1.083), (0.3512, -0.174, 1.063), (0.3708, -0.1935, 1.048), (0.392, -0.2148, 1.039), (0.3967, -0.2109, 1.353), (0.38, -0.1859, 1.344), (0.3647, -0.1629, 1.329), (0.3512, -0.1428, 1.309), (0.3401, -0.1262, 1.285), (0.3319, -0.1139, 1.257), (0.3269, -0.1064, 1.227), (0.3252, -0.1038, 1.196), (0.3269, -0.1064, 1.165), (0.3319, -0.1139, 1.135), (0.3401, -0.1262, 1.107), (0.3512, -0.1428, 1.083), (0.3647, -0.1629, 1.063), (0.38, -0.1859, 1.048), (0.3967, -0.2109, 1.039), (0.4021, -0.208, 1.353), (0.3906, -0.1803, 1.344), (0.38, -0.1547, 1.329), (0.3708, -0.1323, 1.309), (0.3631, -0.1139, 1.285), (0.3575, -0.1003, 1.257), (0.354, -0.09186, 1.227), (0.3528, -0.08902, 1.196), (0.354, -0.09186, 1.165), (0.3575, -0.1003, 1.135), (0.3631, -0.1139, 1.107), (0.3708, -0.1323, 1.083), (0.38, -0.1547, 1.063), (0.3906, -0.1803, 1.048), (0.4021, -0.208, 1.039), (0.408, -0.2062, 1.353), (0.4021, -0.1768, 1.344), (0.3967, -0.1497, 1.329), (0.392, -0.1259, 1.309), (0.3881, -0.1064, 1.285), (0.3852, -0.09186, 1.257), (0.3834, -0.08294, 1.227), (0.3828, -0.07992, 1.196), (0.3834, -0.08294, 1.165), (0.3852, -0.09186, 1.135), (0.3881, -0.1064, 1.107), (0.392, -0.1259, 1.083), (0.3967, -0.1497, 1.063), (0.4021, -0.1768, 1.048), (0.408, -0.2062, 1.039), (0.414, -0.2056, 1.353), (0.414, -0.1756, 1.344), (0.414, -0.1479, 1.329), (0.414, -0.1237, 1.309), (0.414, -0.1038, 1.285), (0.414, -0.08902, 1.257), (0.414, -0.07992, 1.227), (0.414, -0.07685, 1.196), (0.414, -0.07992, 1.165), (0.414, -0.08902, 1.135), (0.414, -0.1038, 1.107), (0.414, -0.1237, 1.083), (0.414, -0.1479, 1.063), (0.414, -0.1756, 1.048), (0.414, -0.2056, 1.039)], [], [(0, 9, 1), (1, 9, 2), (2, 9, 3), (3, 9, 4), (4, 9, 5), (5, 9, 6), (6, 9, 7), (7, 9, 8), (8, 9, 10), (10, 9, 11), (11, 9, 12), (12, 9, 13), (13, 9, 14), (14, 9, 15), (15, 9, 16), (16, 9, 17), (17, 9, 18), (18, 9, 19), (19, 9, 20), (20, 9, 21), (21, 9, 22), (22, 9, 23), (23, 9, 24), (24, 9, 25), (25, 9, 26), (26, 9, 27), (27, 9, 28), (28, 9, 29), (29, 9, 30), (30, 9, 31), (31, 9, 32), (32, 9, 0), (0, 1, 2, 3, 4, 5, 6, 7, 8, 25, 26, 27, 28, 29, 30, 31, 32), (510, 509, 42, 43), (503, 502, 35, 36), (511, 510, 43, 44), (504, 503, 36, 37), (512, 511, 44, 45), (505, 504, 37, 38), (513, 512, 45, 46), (506, 505, 38, 39), (514, 513, 46, 47), (507, 506, 39, 40), (500, 304, 33), (108, 514, 47), (508, 507, 40, 41), (501, 500, 33, 34), (509, 508, 41, 42), (502, 501, 34, 35), (34, 33, 48, 49), (42, 41, 56, 57), (35, 34, 49, 50), (43, 42, 57, 58), (36, 35, 50, 51), (44, 43, 58, 59), (37, 36, 51, 52), (45, 44, 59, 60), (38, 37, 52, 53), (46, 45, 60, 61), (39, 38, 53, 54), (47, 46, 61, 62), (40, 39, 54, 55), (33, 304, 48), (108, 47, 62), (41, 40, 55, 56), (53, 52, 67, 68), (61, 60, 75, 76), (54, 53, 68, 69), (62, 61, 76, 77), (55, 54, 69, 70), (48, 304, 63), (108, 62, 77), (56, 55, 70, 71), (49, 48, 63, 64), (57, 56, 71, 72), (50, 49, 64, 65), (58, 57, 72, 73), (51, 50, 65, 66), (59, 58, 73, 74), (52, 51, 66, 67), (60, 59, 74, 75), (72, 71, 86, 87), (65, 64, 79, 80), (73, 72, 87, 88), (66, 65, 80, 81), (74, 73, 88, 89), (67, 66, 81, 82), (75, 74, 89, 90), (68, 67, 82, 83), (76, 75, 90, 91), (69, 68, 83, 84), (77, 76, 91, 92), (70, 69, 84, 85), (63, 304, 78), (108, 77, 92), (71, 70, 85, 86), (64, 63, 78, 79), (91, 90, 105, 106), (84, 83, 98, 99), (92, 91, 106, 107), (85, 84, 99, 100), (78, 304, 93), (108, 92, 107), (86, 85, 100, 101), (79, 78, 93, 94), (87, 86, 101, 102), (80, 79, 94, 95), (88, 87, 102, 103), (81, 80, 95, 96), (89, 88, 103, 104), (82, 81, 96, 97), (90, 89, 104, 105), (83, 82, 97, 98), (103, 102, 118, 119), (96, 95, 111, 112), (104, 103, 119, 120), (97, 96, 112, 113), (105, 104, 120, 121), (98, 97, 113, 114), (106, 105, 121, 122), (99, 98, 114, 115), (107, 106, 122, 123), (100, 99, 115, 116), (93, 304, 109), (108, 107, 123), (101, 100, 116, 117), (94, 93, 109, 110), (102, 101, 117, 118), (95, 94, 110, 111), (123, 122, 137, 138), (116, 115, 130, 131), (109, 304, 124), (108, 123, 138), (117, 116, 131, 132), (110, 109, 124, 125), (118, 117, 132, 133), (111, 110, 125, 126), (119, 118, 133, 134), (112, 111, 126, 127), (120, 119, 134, 135), (113, 112, 127, 128), (121, 120, 135, 136), (114, 113, 128, 129), (122, 121, 136, 137), (115, 114, 129, 130), (127, 126, 141, 142), (135, 134, 149, 150), (128, 127, 142, 143), (136, 135, 150, 151), (129, 128, 143, 144), (137, 136, 151, 152), (130, 129, 144, 145), (138, 137, 152, 153), (131, 130, 145, 146), (124, 304, 139), (108, 138, 153), (132, 131, 146, 147), (125, 124, 139, 140), (133, 132, 147, 148), (126, 125, 140, 141), (134, 133, 148, 149), (146, 145, 160, 161), (139, 304, 154), (108, 153, 168), (147, 146, 161, 162), (140, 139, 154, 155), (148, 147, 162, 163), (141, 140, 155, 156), (149, 148, 163, 164), (142, 141, 156, 157), (150, 149, 164, 165), (143, 142, 157, 158), (151, 150, 165, 166), (144, 143, 158, 159), (152, 151, 166, 167), (145, 144, 159, 160), (153, 152, 167, 168), (165, 164, 179, 180), (158, 157, 172, 173), (166, 165, 180, 181), (159, 158, 173, 174), (167, 166, 181, 182), (160, 159, 174, 175), (168, 167, 182, 183), (161, 160, 175, 176), (154, 304, 169), (108, 168, 183), (162, 161, 176, 177), (155, 154, 169, 170), (163, 162, 177, 178), (156, 155, 170, 171), (164, 163, 178, 179), (157, 156, 171, 172), (169, 304, 184), (108, 183, 198), (177, 176, 191, 192), (170, 169, 184, 185), (178, 177, 192, 193), (171, 170, 185, 186), (179, 178, 193, 194), (172, 171, 186, 187), (180, 179, 194, 195), (173, 172, 187, 188), (181, 180, 195, 196), (174, 173, 188, 189), (182, 181, 196, 197), (175, 174, 189, 190), (183, 182, 197, 198), (176, 175, 190, 191), (188, 187, 202, 203), (196, 195, 210, 211), (189, 188, 203, 204), (197, 196, 211, 212), (190, 189, 204, 205), (198, 197, 212, 213), (191, 190, 205, 206), (184, 304, 199), (108, 198, 213), (192, 191, 206, 207), (185, 184, 199, 200), (193, 192, 207, 208), (186, 185, 200, 201), (194, 193, 208, 209), (187, 186, 201, 202), (195, 194, 209, 210), (207, 206, 221, 222), (200, 199, 214, 215), (208, 207, 222, 223), (201, 200, 215, 216), (209, 208, 223, 224), (202, 201, 216, 217), (210, 209, 224, 225), (203, 202, 217, 218), (211, 210, 225, 226), (204, 203, 218, 219), (212, 211, 226, 227), (205, 204, 219, 220), (213, 212, 227, 228), (206, 205, 220, 221), (199, 304, 214), (108, 213, 228), (226, 225, 240, 241), (219, 218, 233, 234), (227, 226, 241, 242), (220, 219, 234, 235), (228, 227, 242, 243), (221, 220, 235, 236), (214, 304, 229), (108, 228, 243), (222, 221, 236, 237), (215, 214, 229, 230), (223, 222, 237, 238), (216, 215, 230, 231), (224, 223, 238, 239), (217, 216, 231, 232), (225, 224, 239, 240), (218, 217, 232, 233), (238, 237, 252, 253), (231, 230, 245, 246), (239, 238, 253, 254), (232, 231, 246, 247), (240, 239, 254, 255), (233, 232, 247, 248), (241, 240, 255, 256), (234, 233, 248, 249), (242, 241, 256, 257), (235, 234, 249, 250), (243, 242, 257, 258), (236, 235, 250, 251), (229, 304, 244), (108, 243, 258), (237, 236, 251, 252), (230, 229, 244, 245), (257, 256, 271, 272), (250, 249, 264, 265), (258, 257, 272, 273), (251, 250, 265, 266), (244, 304, 259), (108, 258, 273), (252, 251, 266, 267), (245, 244, 259, 260), (253, 252, 267, 268), (246, 245, 260, 261), (254, 253, 268, 269), (247, 246, 261, 262), (255, 254, 269, 270), (248, 247, 262, 263), (256, 255, 270, 271), (249, 248, 263, 264), (261, 260, 275, 276), (269, 268, 283, 284), (262, 261, 276, 277), (270, 269, 284, 285), (263, 262, 277, 278), (271, 270, 285, 286), (264, 263, 278, 279), (272, 271, 286, 287), (265, 264, 279, 280), (273, 272, 287, 288), (266, 265, 280, 281), (259, 304, 274), (108, 273, 288), (267, 266, 281, 282), (260, 259, 274, 275), (268, 267, 282, 283), (280, 279, 294, 295), (288, 287, 302, 303), (281, 280, 295, 296), (274, 304, 289), (108, 288, 303), (282, 281, 296, 297), (275, 274, 289, 290), (283, 282, 297, 298), (276, 275, 290, 291), (284, 283, 298, 299), (277, 276, 291, 292), (285, 284, 299, 300), (278, 277, 292, 293), (286, 285, 300, 301), (279, 278, 293, 294), (287, 286, 301, 302), (299, 298, 314, 315), (292, 291, 307, 308), (300, 299, 315, 316), (293, 292, 308, 309), (301, 300, 316, 317), (294, 293, 309, 310), (302, 301, 317, 318), (295, 294, 310, 311), (303, 302, 318, 319), (296, 295, 311, 312), (289, 304, 305), (108, 303, 319), (297, 296, 312, 313), (290, 289, 305, 306), (298, 297, 313, 314), (291, 290, 306, 307), (319, 318, 333, 334), (312, 311, 326, 327), (305, 304, 320), (108, 319, 334), (313, 312, 327, 328), (306, 305, 320, 321), (314, 313, 328, 329), (307, 306, 321, 322), (315, 314, 329, 330), (308, 307, 322, 323), (316, 315, 330, 331), (309, 308, 323, 324), (317, 316, 331, 332), (310, 309, 324, 325), (318, 317, 332, 333), (311, 310, 325, 326), (323, 322, 337, 338), (331, 330, 345, 346), (324, 323, 338, 339), (332, 331, 346, 347), (325, 324, 339, 340), (333, 332, 347, 348), (326, 325, 340, 341), (334, 333, 348, 349), (327, 326, 341, 342), (320, 304, 335), (108, 334, 349), (328, 327, 342, 343), (321, 320, 335, 336), (329, 328, 343, 344), (322, 321, 336, 337), (330, 329, 344, 345), (342, 341, 356, 357), (335, 304, 350), (108, 349, 364), (343, 342, 357, 358), (336, 335, 350, 351), (344, 343, 358, 359), (337, 336, 351, 352), (345, 344, 359, 360), (338, 337, 352, 353), (346, 345, 360, 361), (339, 338, 353, 354), (347, 346, 361, 362), (340, 339, 354, 355), (348, 347, 362, 363), (341, 340, 355, 356), (349, 348, 363, 364), (361, 360, 375, 376), (354, 353, 368, 369), (362, 361, 376, 377), (355, 354, 369, 370), (363, 362, 377, 378), (356, 355, 370, 371), (364, 363, 378, 379), (357, 356, 371, 372), (350, 304, 365), (108, 364, 379), (358, 357, 372, 373), (351, 350, 365, 366), (359, 358, 373, 374), (352, 351, 366, 367), (360, 359, 374, 375), (353, 352, 367, 368), (108, 379, 394), (373, 372, 387, 388), (366, 365, 380, 381), (374, 373, 388, 389), (367, 366, 381, 382), (375, 374, 389, 390), (368, 367, 382, 383), (376, 375, 390, 391), (369, 368, 383, 384), (377, 376, 391, 392), (370, 369, 384, 385), (378, 377, 392, 393), (371, 370, 385, 386), (379, 378, 393, 394), (372, 371, 386, 387), (365, 304, 380), (392, 391, 406, 407), (385, 384, 399, 400), (393, 392, 407, 408), (386, 385, 400, 401), (394, 393, 408, 409), (387, 386, 401, 402), (380, 304, 395), (108, 394, 409), (388, 387, 402, 403), (381, 380, 395, 396), (389, 388, 403, 404), (382, 381, 396, 397), (390, 389, 404, 405), (383, 382, 397, 398), (391, 390, 405, 406), (384, 383, 398, 399), (396, 395, 410, 411), (404, 403, 418, 419), (397, 396, 411, 412), (405, 404, 419, 420), (398, 397, 412, 413), (406, 405, 420, 421), (399, 398, 413, 414), (407, 406, 421, 422), (400, 399, 414, 415), (408, 407, 422, 423), (401, 400, 415, 416), (409, 408, 423, 424), (402, 401, 416, 417), (395, 304, 410), (108, 409, 424), (403, 402, 417, 418), (415, 414, 429, 430), (423, 422, 437, 438), (416, 415, 430, 431), (424, 423, 438, 439), (417, 416, 431, 432), (410, 304, 425), (108, 424, 439), (418, 417, 432, 433), (411, 410, 425, 426), (419, 418, 433, 434), (412, 411, 426, 427), (420, 419, 434, 435), (413, 412, 427, 428), (421, 420, 435, 436), (414, 413, 428, 429), (422, 421, 436, 437), (434, 433, 448, 449), (427, 426, 441, 442), (435, 434, 449, 450), (428, 427, 442, 443), (436, 435, 450, 451), (429, 428, 443, 444), (437, 436, 451, 452), (430, 429, 444, 445), (438, 437, 452, 453), (431, 430, 445, 446), (439, 438, 453, 454), (432, 431, 446, 447), (425, 304, 440), (108, 439, 454), (433, 432, 447, 448), (426, 425, 440, 441), (453, 452, 467, 468), (446, 445, 460, 461), (454, 453, 468, 469), (447, 446, 461, 462), (440, 304, 455), (108, 454, 469), (448, 447, 462, 463), (441, 440, 455, 456), (449, 448, 463, 464), (442, 441, 456, 457), (450, 449, 464, 465), (443, 442, 457, 458), (451, 450, 465, 466), (444, 443, 458, 459), (452, 451, 466, 467), (445, 444, 459, 460), (457, 456, 471, 472), (465, 464, 479, 480), (458, 457, 472, 473), (466, 465, 480, 481), (459, 458, 473, 474), (467, 466, 481, 482), (460, 459, 474, 475), (468, 467, 482, 483), (461, 460, 475, 476), (469, 468, 483, 484), (462, 461, 476, 477), (455, 304, 470), (108, 469, 484), (463, 462, 477, 478), (456, 455, 470, 471), (464, 463, 478, 479), (476, 475, 490, 491), (484, 483, 498, 499), (477, 476, 491, 492), (470, 304, 485), (108, 484, 499), (478, 477, 492, 493), (471, 470, 485, 486), (479, 478, 493, 494), (472, 471, 486, 487), (480, 479, 494, 495), (473, 472, 487, 488), (481, 480, 495, 496), (474, 473, 488, 489), (482, 481, 496, 497), (475, 474, 489, 490), (483, 482, 497, 498), (495, 494, 509, 510), (488, 487, 502, 503), (496, 495, 510, 511), (489, 488, 503, 504), (497, 496, 511, 512), (490, 489, 504, 505), (498, 497, 512, 513), (491, 490, 505, 506), (499, 498, 513, 514), (492, 491, 506, 507), (485, 304, 500), (108, 499, 514), (493, 492, 507, 508), (486, 485, 500, 501), (494, 493, 508, 509), (487, 486, 501, 502), (675, 516, 518, 676), (676, 518, 520, 677), (677, 520, 522, 678), (678, 522, 524, 679), (679, 524, 526, 680), (680, 526, 528, 681), (681, 528, 530, 682), (682, 530, 532, 683), (683, 532, 534, 684), (684, 534, 536, 685), (685, 536, 538, 686), (686, 538, 540, 687), (687, 540, 542, 688), (688, 542, 544, 689), (689, 544, 546, 690), (690, 546, 548, 691), (691, 548, 550, 692), (692, 550, 552, 693), (693, 552, 554, 694), (694, 554, 556, 695), (695, 556, 558, 696), (696, 558, 560, 697), (697, 560, 562, 698), (698, 562, 564, 699), (699, 564, 566, 700), (700, 566, 568, 701), (701, 568, 570, 702), (702, 570, 572, 703), (703, 572, 574, 704), (704, 574, 576, 705), (518, 516, 578, 576, 574, 572, 570, 568, 566, 564, 562, 560, 558, 556, 554, 552, 550, 548, 546, 544, 542, 540, 538, 536, 534, 532, 530, 528, 526, 524, 522, 520), (705, 576, 578, 706), (706, 578, 516, 675), (515, 517, 519, 521, 523, 525, 527, 529, 531, 533, 535, 537, 539, 541, 543, 545, 547, 549, 551, 553, 555, 557, 559, 561, 563, 565, 567, 569, 571, 573, 575, 577), (643, 580, 582, 644), (25, 8, 10, 11, 12, 13, 14, 15, 16, 17, 18, 19, 20, 21, 22, 23, 24), (644, 582, 584, 645), (645, 584, 586, 646), (646, 586, 588, 647), (647, 588, 590, 648), (648, 590, 592, 649), (649, 592, 594, 650), (650, 594, 596, 651), (651, 596, 598, 652), (652, 598, 600, 653), (653, 600, 602, 654), (654, 602, 604, 655), (655, 604, 606, 656), (656, 606, 608, 657), (657, 608, 610, 658), (658, 610, 612, 659), (659, 612, 614, 660), (660, 614, 616, 661), (661, 616, 618, 662), (662, 618, 620, 663), (663, 620, 622, 664), (664, 622, 624, 665), (665, 624, 626, 666), (666, 626, 628, 667), (667, 628, 630, 668), (668, 630, 632, 669), (669, 632, 634, 670), (670, 634, 636, 671), (671, 636, 638, 672), (672, 638, 640, 673), (582, 580, 642, 640, 638, 636, 634, 632, 630, 628, 626, 624, 622, 620, 618, 616, 614, 612, 610, 608, 606, 604, 602, 600, 598, 596, 594, 592, 590, 588, 586, 584), (673, 640, 642, 674), (674, 642, 580, 643), (579, 581, 583, 585, 587, 589, 591, 593, 595, 597, 599, 601, 603, 605, 607, 609, 611, 613, 615, 617, 619, 621, 623, 625, 627, 629, 631, 633, 635, 637, 639, 641), (641, 674, 643, 579), (639, 673, 674, 641), (637, 672, 673, 639), (635, 671, 672, 637), (633, 670, 671, 635), (631, 669, 670, 633), (629, 668, 669, 631), (627, 667, 668, 629), (625, 666, 667, 627), (623, 665, 666, 625), (621, 664, 665, 623), (619, 663, 664, 621), (617, 662, 663, 619), (615, 661, 662, 617), (613, 660, 661, 615), (611, 659, 660, 613), (609, 658, 659, 611), (607, 657, 658, 609), (605, 656, 657, 607), (603, 655, 656, 605), (601, 654, 655, 603), (599, 653, 654, 601), (597, 652, 653, 599), (595, 651, 652, 597), (593, 650, 651, 595), (591, 649, 650, 593), (589, 648, 649, 591), (587, 647, 648, 589), (585, 646, 647, 587), (583, 645, 646, 585), (581, 644, 645, 583), (579, 643, 644, 581), (577, 706, 675, 515), (575, 705, 706, 577), (573, 704, 705, 575), (571, 703, 704, 573), (569, 702, 703, 571), (567, 701, 702, 569), (565, 700, 701, 567), (563, 699, 700, 565), (561, 698, 699, 563), (559, 697, 698, 561), (557, 696, 697, 559), (555, 695, 696, 557), (553, 694, 695, 555), (551, 693, 694, 553), (549, 692, 693, 551), (547, 691, 692, 549), (545, 690, 691, 547), (543, 689, 690, 545), (541, 688, 689, 543), (539, 687, 688, 541), (537, 686, 687, 539), (535, 685, 686, 537), (533, 684, 685, 535), (531, 683, 684, 533), (529, 682, 683, 531), (527, 681, 682, 529), (525, 680, 681, 527), (523, 679, 680, 525), (521, 678, 679, 523), (519, 677, 678, 521), (517, 676, 677, 519), (515, 675, 676, 517), (1259, 1258, 731, 732), (1252, 1030, 725), (808, 1266, 739), (1260, 1259, 732, 733), (1253, 1252, 725, 726), (1261, 1260, 733, 734), (1254, 1253, 726, 727), (1262, 1261, 734, 735), (1255, 1254, 727, 728), (1263, 1262, 735, 736), (1256, 1255, 728, 729), (1264, 1263, 736, 737), (1257, 1256, 729, 730), (1265, 1264, 737, 738), (1258, 1257, 730, 731), (1266, 1265, 738, 739), (738, 737, 754, 755), (731, 730, 747, 748), (739, 738, 755, 756), (732, 731, 748, 749), (725, 1030, 742), (808, 739, 756), (733, 732, 749, 750), (726, 725, 742, 743), (734, 733, 750, 751), (727, 726, 743, 744), (735, 734, 751, 752), (728, 727, 744, 745), (736, 735, 752, 753), (729, 728, 745, 746), (737, 736, 753, 754), (730, 729, 746, 747), (752, 751, 768, 769), (745, 744, 761, 762), (753, 752, 769, 770), (746, 745, 762, 763), (754, 753, 770, 771), (747, 746, 763, 764), (755, 754, 771, 772), (748, 747, 764, 765), (756, 755, 772, 773), (749, 748, 765, 766), (742, 1030, 759), (808, 756, 773), (750, 749, 766, 767), (743, 742, 759, 760), (751, 750, 767, 768), (744, 743, 760, 761), (773, 772, 789, 790), (766, 765, 782, 783), (759, 1030, 776), (808, 773, 790), (767, 766, 783, 784), (760, 759, 776, 777), (768, 767, 784, 785), (761, 760, 777, 778), (769, 768, 785, 786), (762, 761, 778, 779), (770, 769, 786, 787), (763, 762, 779, 780), (771, 770, 787, 788), (764, 763, 780, 781), (772, 771, 788, 789), (765, 764, 781, 782), (779, 778, 795, 796), (787, 786, 803, 804), (780, 779, 796, 797), (788, 787, 804, 805), (781, 780, 797, 798), (789, 788, 805, 806), (782, 781, 798, 799), (790, 789, 806, 807), (783, 782, 799, 800), (776, 1030, 793), (808, 790, 807), (784, 783, 800, 801), (777, 776, 793, 794), (785, 784, 801, 802), (778, 777, 794, 795), (786, 785, 802, 803), (800, 799, 816, 817), (793, 1030, 810), (808, 807, 824), (801, 800, 817, 818), (794, 793, 810, 811), (802, 801, 818, 819), (795, 794, 811, 812), (803, 802, 819, 820), (796, 795, 812, 813), (804, 803, 820, 821), (797, 796, 813, 814), (805, 804, 821, 822), (798, 797, 814, 815), (806, 805, 822, 823), (799, 798, 815, 816), (807, 806, 823, 824), (821, 820, 837, 838), (814, 813, 830, 831), (822, 821, 838, 839), (815, 814, 831, 832), (823, 822, 839, 840), (816, 815, 832, 833), (824, 823, 840, 841), (817, 816, 833, 834), (810, 1030, 827), (808, 824, 841), (818, 817, 834, 835), (811, 810, 827, 828), (819, 818, 835, 836), (812, 811, 828, 829), (820, 819, 836, 837), (813, 812, 829, 830), (827, 1030, 844), (808, 841, 858), (835, 834, 851, 852), (828, 827, 844, 845), (836, 835, 852, 853), (829, 828, 845, 846), (837, 836, 853, 854), (830, 829, 846, 847), (838, 837, 854, 855), (831, 830, 847, 848), (839, 838, 855, 856), (832, 831, 848, 849), (840, 839, 856, 857), (833, 832, 849, 850), (841, 840, 857, 858), (834, 833, 850, 851), (848, 847, 864, 865), (856, 855, 872, 873), (849, 848, 865, 866), (857, 856, 873, 874), (850, 849, 866, 867), (851, 850, 867, 868), (844, 1030, 861), (852, 851, 868, 869), (845, 844, 861, 862), (853, 852, 869, 870), (846, 845, 862, 863), (854, 853, 870, 871), (858, 857, 874, 875), (847, 846, 863, 864), (855, 854, 871, 872), (808, 858, 875), (873, 872, 889, 890), (866, 865, 882, 883), (874, 873, 890, 891), (867, 866, 883, 884), (875, 874, 891, 892), (868, 867, 884, 885), (861, 1030, 878), (808, 875, 892), (869, 868, 885, 886), (862, 861, 878, 879), (870, 869, 886, 887), (863, 862, 879, 880), (871, 870, 887, 888), (864, 863, 880, 881), (872, 871, 888, 889), (865, 864, 881, 882), (879, 878, 895, 896), (887, 886, 903, 904), (880, 879, 896, 897), (888, 887, 904, 905), (881, 880, 897, 898), (889, 888, 905, 906), (882, 881, 898, 899), (890, 889, 906, 907), (883, 882, 899, 900), (891, 890, 907, 908), (884, 883, 900, 901), (892, 891, 908, 909), (885, 884, 901, 902), (878, 1030, 895), (808, 892, 909), (886, 885, 902, 903), (900, 899, 916, 917), (908, 907, 924, 925), (901, 900, 917, 918), (909, 908, 925, 926), (902, 901, 918, 919), (895, 1030, 912), (808, 909, 926), (903, 902, 919, 920), (896, 895, 912, 913), (904, 903, 920, 921), (897, 896, 913, 914), (905, 904, 921, 922), (898, 897, 914, 915), (906, 905, 922, 923), (899, 898, 915, 916), (907, 906, 923, 924), (921, 920, 937, 938), (914, 913, 930, 931), (922, 921, 938, 939), (915, 914, 931, 932), (923, 922, 939, 940), (916, 915, 932, 933), (924, 923, 940, 941), (917, 916, 933, 934), (925, 924, 941, 942), (918, 917, 934, 935), (926, 925, 942, 943), (919, 918, 935, 936), (912, 1030, 929), (808, 926, 943), (920, 919, 936, 937), (913, 912, 929, 930), (942, 941, 958, 959), (935, 934, 951, 952), (943, 942, 959, 960), (936, 935, 952, 953), (929, 1030, 946), (808, 943, 960), (937, 936, 953, 954), (930, 929, 946, 947), (938, 937, 954, 955), (931, 930, 947, 948), (939, 938, 955, 956), (932, 931, 948, 949), (940, 939, 956, 957), (933, 932, 949, 950), (941, 940, 957, 958), (934, 933, 950, 951), (956, 955, 972, 973), (949, 948, 965, 966), (957, 956, 973, 974), (950, 949, 966, 967), (958, 957, 974, 975), (951, 950, 967, 968), (959, 958, 975, 976), (952, 951, 968, 969), (960, 959, 976, 977), (953, 952, 969, 970), (946, 1030, 963), (808, 960, 977), (954, 953, 970, 971), (947, 946, 963, 964), (955, 954, 971, 972), (948, 947, 964, 965), (977, 976, 993, 994), (970, 969, 986, 987), (963, 1030, 980), (808, 977, 994), (971, 970, 987, 988), (964, 963, 980, 981), (972, 971, 988, 989), (965, 964, 981, 982), (973, 972, 989, 990), (966, 965, 982, 983), (974, 973, 990, 991), (967, 966, 983, 984), (975, 974, 991, 992), (968, 967, 984, 985), (976, 975, 992, 993), (969, 968, 985, 986), (983, 982, 999, 1000), (991, 990, 1007, 1008), (984, 983, 1000, 1001), (992, 991, 1008, 1009), (985, 984, 1001, 1002), (993, 992, 1009, 1010), (986, 985, 1002, 1003), (994, 993, 1010, 1011), (987, 986, 1003, 1004), (980, 1030, 997), (808, 994, 1011), (988, 987, 1004, 1005), (981, 980, 997, 998), (989, 988, 1005, 1006), (982, 981, 998, 999), (990, 989, 1006, 1007), (1004, 1003, 1020, 1021), (997, 1030, 1014), (808, 1011, 1028), (1005, 1004, 1021, 1022), (998, 997, 1014, 1015), (1006, 1005, 1022, 1023), (999, 998, 1015, 1016), (1007, 1006, 1023, 1024), (1000, 999, 1016, 1017), (1008, 1007, 1024, 1025), (1001, 1000, 1017, 1018), (1009, 1008, 1025, 1026), (1002, 1001, 1018, 1019), (1010, 1009, 1026, 1027), (1003, 1002, 1019, 1020), (1011, 1010, 1027, 1028), (1025, 1024, 1041, 1042), (1018, 1017, 1034, 1035), (1026, 1025, 1042, 1043), (1019, 1018, 1035, 1036), (1027, 1026, 1043, 1044), (1020, 1019, 1036, 1037), (1028, 1027, 1044, 1045), (1021, 1020, 1037, 1038), (1014, 1030, 1031), (808, 1028, 1045), (1022, 1021, 1038, 1039), (1015, 1014, 1031, 1032), (1023, 1022, 1039, 1040), (1016, 1015, 1032, 1033), (1024, 1023, 1040, 1041), (1017, 1016, 1033, 1034), (1031, 1030, 1048), (808, 1045, 1062), (1039, 1038, 1055, 1056), (1032, 1031, 1048, 1049), (1040, 1039, 1056, 1057), (1033, 1032, 1049, 1050), (1041, 1040, 1057, 1058), (1034, 1033, 1050, 1051), (1042, 1041, 1058, 1059), (1035, 1034, 1051, 1052), (1043, 1042, 1059, 1060), (1036, 1035, 1052, 1053), (1044, 1043, 1060, 1061), (1037, 1036, 1053, 1054), (1045, 1044, 1061, 1062), (1038, 1037, 1054, 1055), (1052, 1051, 1068, 1069), (1060, 1059, 1076, 1077), (1053, 1052, 1069, 1070), (1061, 1060, 1077, 1078), (1054, 1053, 1070, 1071), (1062, 1061, 1078, 1079), (1055, 1054, 1071, 1072), (1048, 1030, 1065), (808, 1062, 1079), (1056, 1055, 1072, 1073), (1049, 1048, 1065, 1066), (1057, 1056, 1073, 1074), (1050, 1049, 1066, 1067), (1058, 1057, 1074, 1075), (1051, 1050, 1067, 1068), (1059, 1058, 1075, 1076), (1073, 1072, 1089, 1090), (1066, 1065, 1082, 1083), (1074, 1073, 1090, 1091), (1067, 1066, 1083, 1084), (1075, 1074, 1091, 1092), (1068, 1067, 1084, 1085), (1076, 1075, 1092, 1093), (1069, 1068, 1085, 1086), (1077, 1076, 1093, 1094), (1070, 1069, 1086, 1087), (1078, 1077, 1094, 1095), (1071, 1070, 1087, 1088), (1079, 1078, 1095, 1096), (1072, 1071, 1088, 1089), (1065, 1030, 1082), (808, 1079, 1096), (1094, 1093, 1110, 1111), (1087, 1086, 1103, 1104), (1095, 1094, 1111, 1112), (1088, 1087, 1104, 1105), (1096, 1095, 1112, 1113), (1089, 1088, 1105, 1106), (1082, 1030, 1099), (808, 1096, 1113), (1090, 1089, 1106, 1107), (1083, 1082, 1099, 1100), (1091, 1090, 1107, 1108), (1084, 1083, 1100, 1101), (1092, 1091, 1108, 1109), (1085, 1084, 1101, 1102), (1093, 1092, 1109, 1110), (1086, 1085, 1102, 1103), (1108, 1107, 1124, 1125), (1101, 1100, 1117, 1118), (1109, 1108, 1125, 1126), (1102, 1101, 1118, 1119), (1110, 1109, 1126, 1127), (1103, 1102, 1119, 1120), (1111, 1110, 1127, 1128), (1104, 1103, 1120, 1121), (1112, 1111, 1128, 1129), (1105, 1104, 1121, 1122), (1113, 1112, 1129, 1130), (1106, 1105, 1122, 1123), (1099, 1030, 1116), (808, 1113, 1130), (1107, 1106, 1123, 1124), (1100, 1099, 1116, 1117), (1129, 1128, 1145, 1146), (1122, 1121, 1138, 1139), (1130, 1129, 1146, 1147), (1123, 1122, 1139, 1140), (1116, 1030, 1133), (808, 1130, 1147), (1124, 1123, 1140, 1141), (1117, 1116, 1133, 1134), (1125, 1124, 1141, 1142), (1118, 1117, 1134, 1135), (1126, 1125, 1142, 1143), (1119, 1118, 1135, 1136), (1127, 1126, 1143, 1144), (1120, 1119, 1136, 1137), (1128, 1127, 1144, 1145), (1121, 1120, 1137, 1138), (1135, 1134, 1151, 1152), (1143, 1142, 1159, 1160), (1136, 1135, 1152, 1153), (1144, 1143, 1160, 1161), (1137, 1136, 1153, 1154), (1145, 1144, 1161, 1162), (1138, 1137, 1154, 1155), (1146, 1145, 1162, 1163), (1139, 1138, 1155, 1156), (1147, 1146, 1163, 1164), (1140, 1139, 1156, 1157), (1133, 1030, 1150), (808, 1147, 1164), (1141, 1140, 1157, 1158), (1134, 1133, 1150, 1151), (1142, 1141, 1158, 1159), (1156, 1155, 1172, 1173), (1164, 1163, 1180, 1181), (1157, 1156, 1173, 1174), (1150, 1030, 1167), (808, 1164, 1181), (1158, 1157, 1174, 1175), (1151, 1150, 1167, 1168), (1159, 1158, 1175, 1176), (1152, 1151, 1168, 1169), (1160, 1159, 1176, 1177), (1153, 1152, 1169, 1170), (1161, 1160, 1177, 1178), (1154, 1153, 1170, 1171), (1162, 1161, 1178, 1179), (1155, 1154, 1171, 1172), (1163, 1162, 1179, 1180), (1177, 1176, 1193, 1194), (1170, 1169, 1186, 1187), (1178, 1177, 1194, 1195), (1171, 1170, 1187, 1188), (1179, 1178, 1195, 1196), (1172, 1171, 1188, 1189), (1180, 1179, 1196, 1197), (1173, 1172, 1189, 1190), (1181, 1180, 1197, 1198), (1174, 1173, 1190, 1191), (1167, 1030, 1184), (808, 1181, 1198), (1175, 1174, 1191, 1192), (1168, 1167, 1184, 1185), (1176, 1175, 1192, 1193), (1169, 1168, 1185, 1186), (1198, 1197, 1214, 1215), (1191, 1190, 1207, 1208), (1184, 1030, 1201), (808, 1198, 1215), (1192, 1191, 1208, 1209), (1185, 1184, 1201, 1202), (1193, 1192, 1209, 1210), (1186, 1185, 1202, 1203), (1194, 1193, 1210, 1211), (1187, 1186, 1203, 1204), (1195, 1194, 1211, 1212), (1188, 1187, 1204, 1205), (1196, 1195, 1212, 1213), (1189, 1188, 1205, 1206), (1197, 1196, 1213, 1214), (1190, 1189, 1206, 1207), (1204, 1203, 1220, 1221), (1212, 1211, 1228, 1229), (1205, 1204, 1221, 1222), (1213, 1212, 1229, 1230), (1206, 1205, 1222, 1223), (1214, 1213, 1230, 1231), (1207, 1206, 1223, 1224), (1215, 1214, 1231, 1232), (1208, 1207, 1224, 1225), (1201, 1030, 1218), (808, 1215, 1232), (1209, 1208, 1225, 1226), (1202, 1201, 1218, 1219), (1210, 1209, 1226, 1227), (1203, 1202, 1219, 1220), (1211, 1210, 1227, 1228), (1225, 1224, 1241, 1242), (1218, 1030, 1235), (808, 1232, 1249), (1226, 1225, 1242, 1243), (1219, 1218, 1235, 1236), (1227, 1226, 1243, 1244), (1220, 1219, 1236, 1237), (1228, 1227, 1244, 1245), (1221, 1220, 1237, 1238), (1229, 1228, 1245, 1246), (1222, 1221, 1238, 1239), (1230, 1229, 1246, 1247), (1223, 1222, 1239, 1240), (1231, 1230, 1247, 1248), (1224, 1223, 1240, 1241), (1232, 1231, 1248, 1249), (1246, 1245, 1262, 1263), (1239, 1238, 1255, 1256), (1247, 1246, 1263, 1264), (1240, 1239, 1256, 1257), (1248, 1247, 1264, 1265), (1241, 1240, 1257, 1258), (1249, 1248, 1265, 1266), (1242, 1241, 1258, 1259), (1235, 1030, 1252), (808, 1249, 1266), (1243, 1242, 1259, 1260), (1236, 1235, 1252, 1253), (1244, 1243, 1260, 1261), (1237, 1236, 1253, 1254), (1245, 1244, 1261, 1262), (1238, 1237, 1254, 1255), (1663, 1662, 1216, 1200), (1656, 1460, 1267), (710, 1670, 1148), (1664, 1663, 1200, 1199), (1657, 1656, 1267, 1251), (1665, 1664, 1199, 1183), (1658, 1657, 1251, 1250), (1666, 1665, 1183, 1182), (1659, 1658, 1250, 1234), (1667, 1666, 1182, 1166), (1660, 1659, 1234, 1233), (1668, 1667, 1166, 1165), (1661, 1660, 1233, 1217), (1669, 1668, 1165, 1149), (1662, 1661, 1217, 1216), (1670, 1669, 1149, 1148), (1149, 1165, 1029, 1013), (1216, 1217, 1097, 1081), (1148, 1149, 1013, 1012), (1200, 1216, 1081, 1080), (1267, 1460, 1132), (710, 1148, 1012), (1199, 1200, 1080, 1064), (1251, 1267, 1132, 1131), (1183, 1199, 1064, 1063), (1250, 1251, 1131, 1115), (1182, 1183, 1063, 1047), (1234, 1250, 1115, 1114), (1166, 1182, 1047, 1046), (1233, 1234, 1114, 1098), (1165, 1166, 1046, 1029), (1217, 1233, 1098, 1097), (1047, 1063, 927, 911), (1114, 1115, 979, 978), (1046, 1047, 911, 910), (1098, 1114, 978, 962), (1029, 1046, 910, 894), (1097, 1098, 962, 961), (1013, 1029, 894, 893), (1081, 1097, 961, 945), (1012, 1013, 893, 877), (1080, 1081, 945, 944), (1132, 1460, 996), (710, 1012, 877), (1064, 1080, 944, 928), (1131, 1132, 996, 995), (1063, 1064, 928, 927), (1115, 1131, 995, 979), (877, 893, 757, 741), (944, 945, 825, 809), (996, 1460, 876), (710, 877, 741), (928, 944, 809, 792), (995, 996, 876, 860), (927, 928, 792, 791), (979, 995, 860, 859), (911, 927, 791, 775), (978, 979, 859, 843), (910, 911, 775, 774), (962, 978, 843, 842), (894, 910, 774, 758), (961, 962, 842, 826), (893, 894, 758, 757), (945, 961, 826, 825), (843, 859, 723, 722), (774, 775, 715, 714), (842, 843, 722, 721), (758, 774, 714, 713), (826, 842, 721, 720), (757, 758, 713, 712), (825, 826, 720, 719), (741, 757, 712, 711), (809, 825, 719, 718), (876, 1460, 740), (710, 741, 711), (792, 809, 718, 717), (860, 876, 740, 724), (791, 792, 717, 716), (859, 860, 724, 723), (775, 791, 716, 715), (718, 719, 1271, 1272), (740, 1460, 709), (710, 711, 1279), (717, 718, 1272, 1273), (724, 740, 709, 708), (716, 717, 1273, 1274), (723, 724, 708, 707), (715, 716, 1274, 1275), (722, 723, 707, 1268), (714, 715, 1275, 1276), (721, 722, 1268, 1269), (713, 714, 1276, 1277), (720, 721, 1269, 1270), (712, 713, 1277, 1278), (719, 720, 1270, 1271), (711, 712, 1278, 1279), (1276, 1275, 1290, 1291), (1269, 1268, 1283, 1284), (1277, 1276, 1291, 1292), (1270, 1269, 1284, 1285), (1278, 1277, 1292, 1293), (1271, 1270, 1285, 1286), (1279, 1278, 1293, 1294), (1272, 1271, 1286, 1287), (709, 1460, 1280), (710, 1279, 1294), (1273, 1272, 1287, 1288), (708, 709, 1280, 1281), (1274, 1273, 1288, 1289), (707, 708, 1281, 1282), (1275, 1274, 1289, 1290), (1268, 707, 1282, 1283), (1280, 1460, 1295), (710, 1294, 1309), (1288, 1287, 1302, 1303), (1281, 1280, 1295, 1296), (1289, 1288, 1303, 1304), (1282, 1281, 1296, 1297), (1290, 1289, 1304, 1305), (1283, 1282, 1297, 1298), (1291, 1290, 1305, 1306), (1284, 1283, 1298, 1299), (1292, 1291, 1306, 1307), (1285, 1284, 1299, 1300), (1293, 1292, 1307, 1308), (1286, 1285, 1300, 1301), (1294, 1293, 1308, 1309), (1287, 1286, 1301, 1302), (1299, 1298, 1313, 1314), (1307, 1306, 1321, 1322), (1300, 1299, 1314, 1315), (1308, 1307, 1322, 1323), (1301, 1300, 1315, 1316), (1302, 1301, 1316, 1317), (1295, 1460, 1310), (1303, 1302, 1317, 1318), (1296, 1295, 1310, 1311), (1304, 1303, 1318, 1319), (1297, 1296, 1311, 1312), (1305, 1304, 1319, 1320), (1309, 1308, 1323, 1324), (1298, 1297, 1312, 1313), (1306, 1305, 1320, 1321), (710, 1309, 1324), (1322, 1321, 1336, 1337), (1315, 1314, 1329, 1330), (1323, 1322, 1337, 1338), (1316, 1315, 1330, 1331), (1324, 1323, 1338, 1339), (1317, 1316, 1331, 1332), (1310, 1460, 1325), (710, 1324, 1339), (1318, 1317, 1332, 1333), (1311, 1310, 1325, 1326), (1319, 1318, 1333, 1334), (1312, 1311, 1326, 1327), (1320, 1319, 1334, 1335), (1313, 1312, 1327, 1328), (1321, 1320, 1335, 1336), (1314, 1313, 1328, 1329), (1326, 1325, 1340, 1341), (1334, 1333, 1348, 1349), (1327, 1326, 1341, 1342), (1335, 1334, 1349, 1350), (1328, 1327, 1342, 1343), (1336, 1335, 1350, 1351), (1329, 1328, 1343, 1344), (1337, 1336, 1351, 1352), (1330, 1329, 1344, 1345), (1338, 1337, 1352, 1353), (1331, 1330, 1345, 1346), (1339, 1338, 1353, 1354), (1332, 1331, 1346, 1347), (1325, 1460, 1340), (710, 1339, 1354), (1333, 1332, 1347, 1348), (1345, 1344, 1359, 1360), (1353, 1352, 1367, 1368), (1346, 1345, 1360, 1361), (1354, 1353, 1368, 1369), (1347, 1346, 1361, 1362), (1340, 1460, 1355), (710, 1354, 1369), (1348, 1347, 1362, 1363), (1341, 1340, 1355, 1356), (1349, 1348, 1363, 1364), (1342, 1341, 1356, 1357), (1350, 1349, 1364, 1365), (1343, 1342, 1357, 1358), (1351, 1350, 1365, 1366), (1344, 1343, 1358, 1359), (1352, 1351, 1366, 1367), (1364, 1363, 1378, 1379), (1357, 1356, 1371, 1372), (1365, 1364, 1379, 1380), (1358, 1357, 1372, 1373), (1366, 1365, 1380, 1381), (1359, 1358, 1373, 1374), (1367, 1366, 1381, 1382), (1360, 1359, 1374, 1375), (1368, 1367, 1382, 1383), (1361, 1360, 1375, 1376), (1369, 1368, 1383, 1384), (1362, 1361, 1376, 1377), (1355, 1460, 1370), (710, 1369, 1384), (1363, 1362, 1377, 1378), (1356, 1355, 1370, 1371), (1383, 1382, 1397, 1398), (1376, 1375, 1390, 1391), (1384, 1383, 1398, 1399), (1377, 1376, 1391, 1392), (1370, 1460, 1385), (710, 1384, 1399), (1378, 1377, 1392, 1393), (1371, 1370, 1385, 1386), (1379, 1378, 1393, 1394), (1372, 1371, 1386, 1387), (1380, 1379, 1394, 1395), (1373, 1372, 1387, 1388), (1381, 1380, 1395, 1396), (1374, 1373, 1388, 1389), (1382, 1381, 1396, 1397), (1375, 1374, 1389, 1390), (1395, 1394, 1409, 1410), (1388, 1387, 1402, 1403), (1396, 1395, 1410, 1411), (1389, 1388, 1403, 1404), (1397, 1396, 1411, 1412), (1390, 1389, 1404, 1405), (1398, 1397, 1412, 1413), (1391, 1390, 1405, 1406), (1399, 1398, 1413, 1414), (1392, 1391, 1406, 1407), (1385, 1460, 1400), (710, 1399, 1414), (1393, 1392, 1407, 1408), (1386, 1385, 1400, 1401), (1394, 1393, 1408, 1409), (1387, 1386, 1401, 1402), (1414, 1413, 1428, 1429), (1407, 1406, 1421, 1422), (1400, 1460, 1415), (710, 1414, 1429), (1408, 1407, 1422, 1423), (1401, 1400, 1415, 1416), (1409, 1408, 1423, 1424), (1402, 1401, 1416, 1417), (1410, 1409, 1424, 1425), (1403, 1402, 1417, 1418), (1411, 1410, 1425, 1426), (1404, 1403, 1418, 1419), (1412, 1411, 1426, 1427), (1405, 1404, 1419, 1420), (1413, 1412, 1427, 1428), (1406, 1405, 1420, 1421), (1418, 1417, 1432, 1433), (1426, 1425, 1440, 1441), (1419, 1418, 1433, 1434), (1427, 1426, 1441, 1442), (1420, 1419, 1434, 1435), (1428, 1427, 1442, 1443), (1421, 1420, 1435, 1436), (1429, 1428, 1443, 1444), (1422, 1421, 1436, 1437), (1415, 1460, 1430), (710, 1429, 1444), (1423, 1422, 1437, 1438), (1416, 1415, 1430, 1431), (1424, 1423, 1438, 1439), (1417, 1416, 1431, 1432), (1425, 1424, 1439, 1440), (1437, 1436, 1451, 1452), (1430, 1460, 1445), (710, 1444, 1459), (1438, 1437, 1452, 1453), (1431, 1430, 1445, 1446), (1439, 1438, 1453, 1454), (1432, 1431, 1446, 1447), (1440, 1439, 1454, 1455), (1433, 1432, 1447, 1448), (1441, 1440, 1455, 1456), (1434, 1433, 1448, 1449), (1442, 1441, 1456, 1457), (1435, 1434, 1449, 1450), (1443, 1442, 1457, 1458), (1436, 1435, 1450, 1451), (1444, 1443, 1458, 1459), (1456, 1455, 1471, 1472), (1449, 1448, 1464, 1465), (1457, 1456, 1472, 1473), (1450, 1449, 1465, 1466), (1458, 1457, 1473, 1474), (1451, 1450, 1466, 1467), (1459, 1458, 1474, 1475), (1452, 1451, 1467, 1468), (1445, 1460, 1461), (710, 1459, 1475), (1453, 1452, 1468, 1469), (1446, 1445, 1461, 1462), (1454, 1453, 1469, 1470), (1447, 1446, 1462, 1463), (1455, 1454, 1470, 1471), (1448, 1447, 1463, 1464), (1461, 1460, 1476), (710, 1475, 1490), (1469, 1468, 1483, 1484), (1462, 1461, 1476, 1477), (1470, 1469, 1484, 1485), (1463, 1462, 1477, 1478), (1471, 1470, 1485, 1486), (1464, 1463, 1478, 1479), (1472, 1471, 1486, 1487), (1465, 1464, 1479, 1480), (1473, 1472, 1487, 1488), (1466, 1465, 1480, 1481), (1474, 1473, 1488, 1489), (1467, 1466, 1481, 1482), (1475, 1474, 1489, 1490), (1468, 1467, 1482, 1483), (1480, 1479, 1494, 1495), (1488, 1487, 1502, 1503), (1481, 1480, 1495, 1496), (1489, 1488, 1503, 1504), (1482, 1481, 1496, 1497), (1490, 1489, 1504, 1505), (1483, 1482, 1497, 1498), (1476, 1460, 1491), (710, 1490, 1505), (1484, 1483, 1498, 1499), (1477, 1476, 1491, 1492), (1485, 1484, 1499, 1500), (1478, 1477, 1492, 1493), (1486, 1485, 1500, 1501), (1479, 1478, 1493, 1494), (1487, 1486, 1501, 1502), (1499, 1498, 1513, 1514), (1492, 1491, 1506, 1507), (1500, 1499, 1514, 1515), (1493, 1492, 1507, 1508), (1501, 1500, 1515, 1516), (1494, 1493, 1508, 1509), (1502, 1501, 1516, 1517), (1495, 1494, 1509, 1510), (1503, 1502, 1517, 1518), (1496, 1495, 1510, 1511), (1504, 1503, 1518, 1519), (1497, 1496, 1511, 1512), (1505, 1504, 1519, 1520), (1498, 1497, 1512, 1513), (1491, 1460, 1506), (710, 1505, 1520), (1518, 1517, 1532, 1533), (1511, 1510, 1525, 1526), (1519, 1518, 1533, 1534), (1512, 1511, 1526, 1527), (1520, 1519, 1534, 1535), (1513, 1512, 1527, 1528), (1506, 1460, 1521), (710, 1520, 1535), (1514, 1513, 1528, 1529), (1507, 1506, 1521, 1522), (1515, 1514, 1529, 1530), (1508, 1507, 1522, 1523), (1516, 1515, 1530, 1531), (1509, 1508, 1523, 1524), (1517, 1516, 1531, 1532), (1510, 1509, 1524, 1525), (1530, 1529, 1544, 1545), (1523, 1522, 1537, 1538), (1531, 1530, 1545, 1546), (1524, 1523, 1538, 1539), (1532, 1531, 1546, 1547), (1525, 1524, 1539, 1540), (1533, 1532, 1547, 1548), (1526, 1525, 1540, 1541), (1534, 1533, 1548, 1549), (1527, 1526, 1541, 1542), (1535, 1534, 1549, 1550), (1528, 1527, 1542, 1543), (1521, 1460, 1536), (710, 1535, 1550), (1529, 1528, 1543, 1544), (1522, 1521, 1536, 1537), (1549, 1548, 1563, 1564), (1542, 1541, 1556, 1557), (1550, 1549, 1564, 1565), (1543, 1542, 1557, 1558), (1536, 1460, 1551), (710, 1550, 1565), (1544, 1543, 1558, 1559), (1537, 1536, 1551, 1552), (1545, 1544, 1559, 1560), (1538, 1537, 1552, 1553), (1546, 1545, 1560, 1561), (1539, 1538, 1553, 1554), (1547, 1546, 1561, 1562), (1540, 1539, 1554, 1555), (1548, 1547, 1562, 1563), (1541, 1540, 1555, 1556), (1553, 1552, 1567, 1568), (1561, 1560, 1575, 1576), (1554, 1553, 1568, 1569), (1562, 1561, 1576, 1577), (1555, 1554, 1569, 1570), (1563, 1562, 1577, 1578), (1556, 1555, 1570, 1571), (1564, 1563, 1578, 1579), (1557, 1556, 1571, 1572), (1565, 1564, 1579, 1580), (1558, 1557, 1572, 1573), (1551, 1460, 1566), (710, 1565, 1580), (1559, 1558, 1573, 1574), (1552, 1551, 1566, 1567), (1560, 1559, 1574, 1575), (1572, 1571, 1586, 1587), (1580, 1579, 1594, 1595), (1573, 1572, 1587, 1588), (1566, 1460, 1581), (710, 1580, 1595), (1574, 1573, 1588, 1589), (1567, 1566, 1581, 1582), (1575, 1574, 1589, 1590), (1568, 1567, 1582, 1583), (1576, 1575, 1590, 1591), (1569, 1568, 1583, 1584), (1577, 1576, 1591, 1592), (1570, 1569, 1584, 1585), (1578, 1577, 1592, 1593), (1571, 1570, 1585, 1586), (1579, 1578, 1593, 1594), (1591, 1590, 1605, 1606), (1584, 1583, 1598, 1599), (1592, 1591, 1606, 1607), (1585, 1584, 1599, 1600), (1593, 1592, 1607, 1608), (1586, 1585, 1600, 1601), (1594, 1593, 1608, 1609), (1587, 1586, 1601, 1602), (1595, 1594, 1609, 1610), (1588, 1587, 1602, 1603), (1581, 1460, 1596), (710, 1595, 1610), (1589, 1588, 1603, 1604), (1582, 1581, 1596, 1597), (1590, 1589, 1604, 1605), (1583, 1582, 1597, 1598), (1610, 1609, 1624, 1625), (1603, 1602, 1617, 1618), (1596, 1460, 1611), (710, 1610, 1625), (1604, 1603, 1618, 1619), (1597, 1596, 1611, 1612), (1605, 1604, 1619, 1620), (1598, 1597, 1612, 1613), (1606, 1605, 1620, 1621), (1599, 1598, 1613, 1614), (1607, 1606, 1621, 1622), (1600, 1599, 1614, 1615), (1608, 1607, 1622, 1623), (1601, 1600, 1615, 1616), (1609, 1608, 1623, 1624), (1602, 1601, 1616, 1617), (1614, 1613, 1628, 1629), (1622, 1621, 1636, 1637), (1615, 1614, 1629, 1630), (1623, 1622, 1637, 1638), (1616, 1615, 1630, 1631), (1624, 1623, 1638, 1639), (1617, 1616, 1631, 1632), (1625, 1624, 1639, 1640), (1618, 1617, 1632, 1633), (1611, 1460, 1626), (710, 1625, 1640), (1619, 1618, 1633, 1634), (1612, 1611, 1626, 1627), (1620, 1619, 1634, 1635), (1613, 1612, 1627, 1628), (1621, 1620, 1635, 1636), (1633, 1632, 1647, 1648), (1626, 1460, 1641), (710, 1640, 1655), (1634, 1633, 1648, 1649), (1627, 1626, 1641, 1642), (1635, 1634, 1649, 1650), (1628, 1627, 1642, 1643), (1636, 1635, 1650, 1651), (1629, 1628, 1643, 1644), (1637, 1636, 1651, 1652), (1630, 1629, 1644, 1645), (1638, 1637, 1652, 1653), (1631, 1630, 1645, 1646), (1639, 1638, 1653, 1654), (1632, 1631, 1646, 1647), (1640, 1639, 1654, 1655), (1652, 1651, 1666, 1667), (1645, 1644, 1659, 1660), (1653, 1652, 1667, 1668), (1646, 1645, 1660, 1661), (1654, 1653, 1668, 1669), (1647, 1646, 1661, 1662), (1655, 1654, 1669, 1670), (1648, 1647, 1662, 1663), (1641, 1460, 1656), (710, 1655, 1670), (1649, 1648, 1663, 1664), (1642, 1641, 1656, 1657), (1650, 1649, 1664, 1665), (1643, 1642, 1657, 1658), (1651, 1650, 1665, 1666), (1644, 1643, 1658, 1659)])
me_cone.polygons.foreach_set('material_index', [0, 0, 0, 0, 0, 0, 0, 0, 0, 0, 0, 0, 0, 0, 0, 0, 0, 0, 0, 0, 0, 0, 0, 0, 0, 0, 0, 0, 0, 0, 0, 0, 0, 0, 0, 0, 0, 0, 0, 0, 0, 0, 0, 0, 0, 0, 0, 0, 0, 0, 0, 0, 0, 0, 0, 0, 0, 0, 0, 0, 0, 0, 0, 0, 0, 0, 0, 0, 0, 0, 0, 0, 0, 0, 0, 0, 0, 0, 0, 0, 0, 0, 0, 0, 0, 0, 0, 0, 0, 0, 0, 0, 0, 0, 0, 0, 0, 0, 0, 0, 0, 0, 0, 0, 0, 0, 0, 0, 0, 0, 0, 0, 0, 0, 0, 0, 0, 0, 0, 0, 0, 0, 0, 0, 0, 0, 0, 0, 0, 0, 0, 0, 0, 0, 0, 0, 0, 0, 0, 0, 0, 0, 0, 0, 0, 0, 0, 0, 0, 0, 0, 0, 0, 0, 0, 0, 0, 0, 0, 0, 0, 0, 0, 0, 0, 0, 0, 0, 0, 0, 0, 0, 0, 0, 0, 0, 0, 0, 0, 0, 0, 0, 0, 0, 0, 0, 0, 0, 0, 0, 0, 0, 0, 0, 0, 0, 0, 0, 0, 0, 0, 0, 0, 0, 0, 0, 0, 0, 0, 0, 0, 0, 0, 0, 0, 0, 0, 0, 0, 0, 0, 0, 0, 0, 0, 0, 0, 0, 0, 0, 0, 0, 0, 0, 0, 0, 0, 0, 0, 0, 0, 0, 0, 0, 0, 0, 0, 0, 0, 0, 0, 0, 0, 0, 0, 0, 0, 0, 0, 0, 0, 0, 0, 0, 0, 0, 0, 0, 0, 0, 0, 0, 0, 0, 0, 0, 0, 0, 0, 0, 0, 0, 0, 0, 0, 0, 0, 0, 0, 0, 0, 0, 0, 0, 0, 0, 0, 0, 0, 0, 0, 0, 0, 0, 0, 0, 0, 0, 0, 0, 0, 0, 0, 0, 0, 0, 0, 0, 0, 0, 0, 0, 0, 0, 0, 0, 0, 0, 0, 0, 0, 0, 0, 0, 0, 0, 0, 0, 0, 0, 0, 0, 0, 0, 0, 0, 0, 0, 0, 0, 0, 0, 0, 0, 0, 0, 0, 0, 0, 0, 0, 0, 0, 0, 0, 0, 0, 0, 0, 0, 0, 0, 0, 0, 0, 0, 0, 0, 0, 0, 0, 0, 0, 0, 0, 0, 0, 0, 0, 0, 0, 0, 0, 0, 0, 0, 0, 0, 0, 0, 0, 0, 0, 0, 0, 0, 0, 0, 0, 0, 0, 0, 0, 0, 0, 0, 0, 0, 0, 0, 0, 0, 0, 0, 0, 0, 0, 0, 0, 0, 0, 0, 0, 0, 0, 0, 0, 0, 0, 0, 0, 0, 0, 0, 0, 0, 0, 0, 0, 0, 0, 0, 0, 0, 0, 0, 0, 0, 0, 0, 0, 0, 0, 0, 0, 0, 0, 0, 0, 0, 0, 0, 0, 0, 0, 0, 0, 0, 0, 0, 0, 0, 0, 0, 0, 0, 0, 0, 0, 0, 0, 0, 0, 0, 0, 0, 0, 0, 0, 0, 0, 0, 0, 0, 0, 0, 0, 0, 0, 0, 0, 0, 0, 0, 0, 0, 0, 0, 0, 0, 0, 0, 0, 0, 0, 0, 0, 0, 0, 0, 0, 0, 0, 0, 0, 0, 0, 0, 0, 0, 0, 0, 0, 0, 0, 0, 0, 0, 0, 0, 0, 0, 0, 0, 0, 0, 0, 0, 0, 0, 0, 0, 0, 0, 0, 0, 0, 0, 0, 0, 0, 0, 0, 0, 0, 0, 0, 0, 1, 0, 0, 0, 0, 0, 0, 0, 0, 0, 0, 0, 0, 0, 0, 0, 0, 0, 0, 0, 0, 0, 0, 0, 0, 0, 0, 0, 0, 0, 0, 0, 0, 0, 0, 1, 1, 1, 1, 1, 1, 1, 1, 1, 1, 1, 1, 1, 1, 1, 1, 1, 1, 1, 1, 1, 1, 1, 1, 1, 1, 1, 1, 1, 1, 1, 1, 1, 1, 1, 1, 1, 1, 1, 1, 1, 1, 1, 1, 1, 1, 1, 1, 1, 1, 1, 1, 1, 1, 1, 1, 1, 1, 1, 1, 1, 1, 1, 1, 1, 1, 1, 1, 1, 1, 1, 1, 1, 1, 1, 1, 1, 1, 1, 1, 1, 1, 1, 1, 1, 1, 1, 1, 1, 1, 1, 1, 1, 1, 1, 1, 1, 1, 1, 1, 1, 1, 1, 1, 1, 1, 1, 1, 1, 1, 1, 1, 1, 1, 1, 1, 1, 1, 1, 1, 1, 1, 1, 1, 1, 1, 1, 1, 1, 1, 1, 1, 1, 1, 1, 1, 1, 1, 1, 1, 1, 1, 1, 1, 1, 1, 1, 1, 1, 1, 1, 1, 1, 1, 1, 1, 1, 1, 1, 1, 1, 1, 1, 1, 1, 1, 1, 1, 1, 1, 1, 1, 1, 1, 1, 1, 1, 1, 1, 1, 1, 1, 1, 1, 1, 1, 1, 1, 1, 1, 1, 1, 1, 1, 1, 1, 1, 1, 1, 1, 1, 1, 1, 1, 1, 1, 1, 1, 1, 1, 1, 1, 1, 1, 1, 1, 1, 1, 1, 1, 1, 1, 1, 1, 1, 1, 1, 1, 1, 1, 1, 1, 1, 1, 1, 1, 1, 1, 1, 1, 1, 1, 1, 1, 1, 1, 1, 1, 1, 1, 1, 1, 1, 1, 1, 1, 1, 1, 1, 1, 1, 1, 1, 1, 1, 1, 1, 1, 1, 1, 1, 1, 1, 1, 1, 1, 1, 1, 1, 1, 1, 1, 1, 1, 1, 1, 1, 1, 1, 1, 1, 1, 1, 1, 1, 1, 1, 1, 1, 1, 1, 1, 1, 1, 1, 1, 1, 1, 1, 1, 1, 1, 1, 1, 1, 1, 1, 1, 1, 1, 1, 1, 1, 1, 1, 1, 1, 1, 1, 1, 1, 1, 1, 1, 1, 1, 1, 1, 1, 1, 1, 1, 1, 1, 1, 1, 1, 1, 1, 1, 1, 1, 1, 1, 1, 1, 1, 1, 1, 1, 1, 1, 1, 1, 1, 1, 1, 1, 1, 1, 1, 1, 1, 1, 1, 1, 1, 1, 1, 1, 1, 1, 1, 1, 1, 1, 1, 1, 1, 1, 1, 1, 1, 1, 1, 1, 1, 1, 1, 1, 1, 1, 1, 1, 1, 1, 1, 1, 1, 1, 1, 1, 1, 1, 1, 1, 1, 1, 1, 1, 1, 1, 1, 1, 1, 1, 1, 1, 1, 1, 1, 1, 1, 1, 1, 1, 1, 1, 1, 1, 1, 1, 1, 1, 1, 1, 1, 1, 1, 1, 1, 1, 1, 1, 1, 1, 1, 1, 1, 1, 1, 1, 1, 1, 1, 1, 1, 1, 1, 1, 1, 1, 1, 1, 1, 1, 1, 1, 1, 1, 1, 1, 1, 1, 1, 1, 1, 1, 1, 1, 1, 1, 1, 1, 1, 1, 1, 1, 1, 1, 1, 1, 1, 1, 1, 1, 1, 1, 1, 1, 1, 1, 1, 1, 1, 1, 1, 1, 1, 1, 1, 1, 1, 1, 1, 1, 1, 1, 1, 1, 1, 1, 1, 1, 1, 1, 1, 1, 1, 1, 1, 1, 1, 1, 1, 1, 1, 1, 1, 1, 1, 1, 1, 1, 1, 1, 1, 1, 1, 1, 1, 1, 1, 1, 1, 1, 1, 1, 1, 1, 1, 1, 1, 1, 1, 1, 1, 1, 1, 1, 1, 1, 1, 1, 1, 1, 1, 1, 1, 1, 1, 1, 1, 1, 1, 1, 1, 1, 1, 1, 1, 1, 1, 1, 1, 1, 1, 1, 1, 1, 1, 1, 1, 1, 1, 1, 1, 1, 1, 1, 1, 1, 1, 1, 1, 1, 1, 1, 1, 1, 1, 1, 1, 1, 1, 1, 1, 1, 1, 1, 1, 1, 1, 1, 1, 1, 1, 1, 1, 1, 1, 1, 1, 1, 1, 1, 1, 1, 1, 1, 1, 1, 1, 1, 1, 1, 1, 1, 1, 1, 1, 1, 1, 1, 1, 1, 1, 1, 1, 1, 1, 1, 1, 1, 1, 1, 1, 1, 1, 1, 1, 1, 1, 1, 1, 1, 1, 1, 1, 1, 1, 1, 1, 1, 1, 1, 1, 1, 1, 1, 1, 1, 1, 1, 1, 1, 1, 1, 1, 1, 1, 1, 1, 1, 1, 1, 1, 1, 1, 1, 1, 1, 1, 1, 1, 1, 1, 1, 1, 1, 1, 1, 1, 1, 1, 1, 1, 1, 1, 1, 1, 1, 1, 1, 1, 1, 1, 1, 1, 1, 1, 1, 1, 1, 1, 1, 1, 1, 1, 1, 1, 1, 1, 1, 1, 1, 1, 1, 1, 1, 1, 1, 1, 1, 1, 1, 1, 1, 1, 1, 1, 1, 1, 1, 1, 1, 1, 1, 1, 1, 1, 1, 1, 1, 1, 1, 1, 1, 1, 1, 1, 1, 1, 1, 1, 1, 1, 1, 1, 1, 1, 1, 1, 1, 1, 1, 1, 1, 1, 1, 1, 1, 1, 1, 1, 1, 1, 1, 1, 1, 1, 1, 1, 1, 1, 1, 1, 1, 1, 1, 1, 1, 1, 1, 1, 1, 1, 1, 1, 1, 1, 1, 1, 1, 1, 1, 1, 1, 1, 1, 1, 1, 1, 1, 1, 1, 1, 1, 1, 1, 1, 1, 1, 1, 1, 1, 1, 1, 1, 1, 1, 1, 1, 1, 1, 1, 1, 1, 1, 1, 1, 1, 1, 1, 1, 1, 1, 1, 1, 1, 1, 1, 1, 1, 1, 1, 1, 1, 1, 1, 1, 1, 1, 1, 1, 1, 1, 1, 1, 1, 1, 1, 1, 1, 1, 1, 1, 1, 1, 1, 1, 1, 1, 1, 1, 1, 1, 1, 1, 1, 1, 1, 1, 1, 1, 1, 1, 1, 1, 1, 1, 1, 1, 1, 1, 1, 1, 1, 1, 1, 1, 1, 1, 1, 1, 1, 1, 1, 1, 1, 1, 1, 1, 1, 1, 1, 1, 1, 1, 1, 1, 1, 1, 1, 1, 1, 1, 1, 1, 1, 1, 1, 1, 1, 1, 1, 1, 1, 1, 1, 1, 1, 1, 1, 1, 1, 1, 1, 1, 1, 1, 1, 1, 1, 1, 1, 1, 1, 1, 1, 1, 1, 1, 1, 1, 1, 1, 1, 1, 1, 1, 1, 1, 1, 1, 1, 1, 1, 1, 1, 1, 1, 1, 1, 1, 1, 1, 1, 1, 1, 1, 1, 1, 1, 1, 1, 1, 1, 1, 1, 1, 1, 1, 1, 1, 1, 1, 1, 1, 1, 1, 1, 1, 1, 1, 1, 1, 1, 1])
me_cone.materials.append(mat_skin_unequipped_human_mkii)
me_cone.materials.append(mat_boots_unequipped_human_mkii)
me_cone.use_remesh_preserve_volume = False
me_cone.use_remesh_preserve_attributes = False
me_cone.use_mirror_vertex_groups = False
me_cone.update()

# ---- objects
ob_unequipped_human_mkii = bpy.data.objects.new('Unequipped Human MKII', me_cone)

# ---- transforms, parenting, visibility, modifiers, constraints
ob_unequipped_human_mkii.location = (0.1218, -0.003505, 4.098)
ob_unequipped_human_mkii.scale = (2.487, 2.487, 2.487)
ob_unequipped_human_mkii.lineart.crease_threshold = 0.0

# ---- collection membership
col_collection_1.objects.link(ob_unequipped_human_mkii)

# ---- scene / render settings (as saved in the file)
scene.frame_start = 1; scene.frame_end = 250; scene.frame_set(1)
scene.render.engine = 'BLENDER_EEVEE_NEXT'
scene.render.resolution_percentage = 50
scene.render.dither_intensity = 0.0
scene.cycles.use_denoising = False
scene.cycles.samples = 128
scene.cycles.sampling_pattern = 'TABULATED_SOBOL'
scene.cycles.light_sampling_threshold = 0.0
scene.cycles.use_adaptive_sampling = False
scene.cycles.use_light_tree = False
scene.cycles.blur_glossy = 0.0
scene.cycles.sample_clamp_indirect = 0.0
scene.view_settings.view_transform = 'Standard'
bpy.context.view_layer.update()

# ---- added for rendering (the .blend has no active camera and no usable light): camera, sun
cam_auto = bpy.data.cameras.new('AutoCamera')
cam_auto.lens = 50.0
cam_auto.sensor_width = 36.0
cam_auto.clip_end = 1000.0
ob_auto_camera = bpy.data.objects.new('AutoCamera', cam_auto)
scene.collection.objects.link(ob_auto_camera)
ob_auto_camera.location = (9.592, -11.3677, 11.8219)
ob_auto_camera.rotation_euler = (1.09748, -7.21219e-08, 0.694738)
scene.camera = ob_auto_camera
light_auto_sun = bpy.data.lights.new('AutoSun', 'SUN')
light_auto_sun.energy = 3.0
light_auto_sun.angle = 0.0523599
ob_auto_sun = bpy.data.objects.new('AutoSun', light_auto_sun)
scene.collection.objects.link(ob_auto_sun)
ob_auto_sun.rotation_euler = (0.872665, 0.174533, 0.523599)
bpy.context.view_layer.update()
